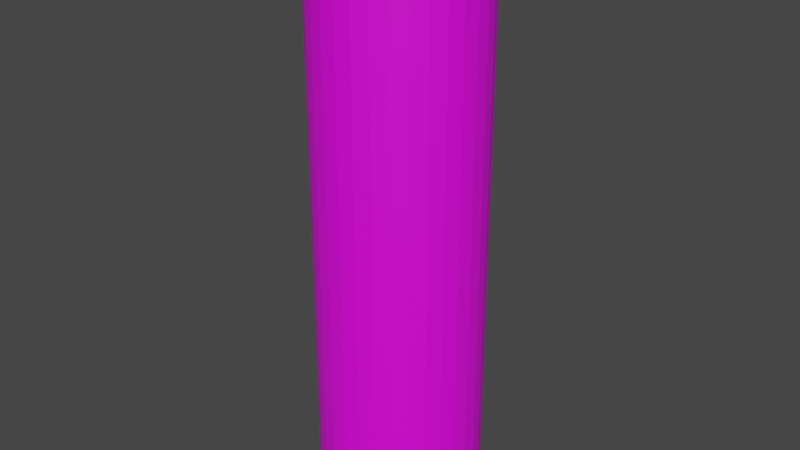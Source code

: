 # Source: item_battery.blend  (saved by Blender 3.4.6; exported with 4.5.12 LTS)
import bpy
from mathutils import Matrix  # noqa: F401  (used for matrix-valued properties, if any)

bpy.ops.wm.read_factory_settings(use_empty=True)
scene = bpy.context.scene
scene.name = 'Scene'

# ---- collections
col_collection = bpy.data.collections.new('Collection'); scene.collection.children.link(col_collection)

# ---- images (referenced by path relative to the original .blend; pixels are not part of the script)
import os
ASSET_DIR = os.environ.get("B2B_ASSET_DIR", "")  # directory of the original .blend (textures are referenced by path, not embedded)
HERE = os.path.dirname(os.path.abspath(__file__))  # packed textures are extracted next to this script under _unpacked/

def load_image(name, relpath, width, height, colorspace="sRGB"):
    """Load a texture the original file referenced (path relative to the .blend, or extracted next to this script)."""
    p = next((c for c in (os.path.join(HERE, relpath), os.path.join(ASSET_DIR, relpath)) if relpath and os.path.exists(c)), "")
    if p:
        img = bpy.data.images.load(p, check_existing=True)
        img.name = name
    else:  # same state as the original file: an image datablock whose file is absent (Cycles renders it pink)
        img = bpy.data.images.new(name, width, height)
        img.source = "FILE"
        img.filepath = "//" + (relpath or name)
    img.colorspace_settings.name = colorspace
    return img
img_base = load_image('Base', 'battery_base.png', 1024, 1024, 'sRGB')

# ---- materials (node trees are filled in below, after node groups)
mat_material = bpy.data.materials.new('Material')
mat_material.use_transparent_shadow = False

# ---- material node trees
mat_material.use_nodes = True; mat_material.node_tree.nodes.clear()
_N = mat_material.node_tree.nodes; _L = mat_material.node_tree.links
n0 = _N.new('ShaderNodeBsdfPrincipled'); n0.name = 'Principled BSDF'; n0.location = (10, 300)
n0.distribution = 'GGX'
n0.subsurface_method = 'RANDOM_WALK_SKIN'
n0.inputs[3].default_value = 1.45
n0.inputs[27].default_value = (0.0, 0.0, 0.0, 1.0)
n0.inputs[28].default_value = 1.0
n1 = _N.new('ShaderNodeOutputMaterial'); n1.name = 'Material Output'; n1.location = (300, 300)
n2 = _N.new('ShaderNodeTexImage'); n2.name = 'Image Texture'; n2.location = (-280, 275)
n2.image = img_base
_L.new(n0.outputs[0], n1.inputs[0])
_L.new(n2.outputs[0], n0.inputs[0])
n1.is_active_output = True

# ---- world
world_world = bpy.data.worlds.new('World'); scene.world = world_world
world_world.use_nodes = True; world_world.node_tree.nodes.clear()
_N = world_world.node_tree.nodes; _L = world_world.node_tree.links
n0 = _N.new('ShaderNodeOutputWorld'); n0.name = 'World Output'; n0.location = (300, 300)
n1 = _N.new('ShaderNodeBackground'); n1.name = 'Background'; n1.location = (10, 300)
n1.inputs[0].default_value = (0.05088, 0.05088, 0.05088, 1.0)
_L.new(n1.outputs[0], n0.inputs[0])
n0.is_active_output = True
world_world.color = (0.05088, 0.05088, 0.05088)
world_world.use_sun_shadow = False
world_world.sun_shadow_jitter_overblur = 0.0

# ---- meshes
me_cylinder_001 = bpy.data.meshes.new('Cylinder.001')
me_cylinder_001.from_pydata([(0.0, 1.0, -1.0), (0.0, 1.0, 5.839), (0.1951, 0.9808, -1.0), (0.1951, 0.9808, 5.839), (0.3827, 0.9239, -1.0), (0.3827, 0.9239, 5.839), (0.5556, 0.8315, -1.0), (0.5556, 0.8315, 5.839), (0.7071, 0.7071, -1.0), (0.7071, 0.7071, 5.839), (0.8315, 0.5556, -1.0), (0.8315, 0.5556, 5.839), (0.9239, 0.3827, -1.0), (0.9239, 0.3827, 5.839), (0.9808, 0.1951, -1.0), (0.9808, 0.1951, 5.839), (1.0, 0.0, -1.0), (1.0, 0.0, 5.839), (0.9808, -0.1951, -1.0), (0.9808, -0.1951, 5.839), (0.9239, -0.3827, -1.0), (0.9239, -0.3827, 5.839), (0.8315, -0.5556, -1.0), (0.8315, -0.5556, 5.839), (0.7071, -0.7071, -1.0), (0.7071, -0.7071, 5.839), (0.5556, -0.8315, -1.0), (0.5556, -0.8315, 5.839), (0.3827, -0.9239, -1.0), (0.3827, -0.9239, 5.839), (0.1951, -0.9808, -1.0), (0.1951, -0.9808, 5.839), (0.0, -1.0, -1.0), (0.0, -1.0, 5.839), (-0.1951, -0.9808, -1.0), (-0.1951, -0.9808, 5.839), (-0.3827, -0.9239, -1.0), (-0.3827, -0.9239, 5.839), (-0.5556, -0.8315, -1.0), (-0.5556, -0.8315, 5.839), (-0.7071, -0.7071, -1.0), (-0.7071, -0.7071, 5.839), (-0.8315, -0.5556, -1.0), (-0.8315, -0.5556, 5.839), (-0.9239, -0.3827, -1.0), (-0.9239, -0.3827, 5.839), (-0.9808, -0.1951, -1.0), (-0.9808, -0.1951, 5.839), (-1.0, 0.0, -1.0), (-1.0, 0.0, 5.839), (-0.9808, 0.1951, -1.0), (-0.9808, 0.1951, 5.839), (-0.9239, 0.3827, -1.0), (-0.9239, 0.3827, 5.839), (-0.8315, 0.5556, -1.0), (-0.8315, 0.5556, 5.839), (-0.7071, 0.7071, -1.0), (-0.7071, 0.7071, 5.839), (-0.5556, 0.8315, -1.0), (-0.5556, 0.8315, 5.839), (-0.3827, 0.9239, -1.0), (-0.3827, 0.9239, 5.839), (-0.1951, 0.9808, -1.0), (-0.1951, 0.9808, 5.839), (0.1848, 0.9289, 5.877), (-8.944e-10, 0.9471, 5.877), (0.3624, 0.875, 5.877), (0.5262, 0.7875, 5.877), (0.6697, 0.6697, 5.877), (0.7875, 0.5262, 5.877), (0.875, 0.3624, 5.877), (0.9289, 0.1848, 5.877), (0.9471, 1.626e-10, 5.877), (0.9289, -0.1848, 5.877), (0.875, -0.3624, 5.877), (0.7875, -0.5262, 5.877), (0.6697, -0.6697, 5.877), (0.5262, -0.7875, 5.877), (0.3624, -0.875, 5.877), (0.1848, -0.9289, 5.877), (-8.944e-10, -0.9471, 5.877), (-0.1848, -0.9289, 5.877), (-0.3624, -0.875, 5.877), (-0.5262, -0.7875, 5.877), (-0.6697, -0.6697, 5.877), (-0.7875, -0.5262, 5.877), (-0.875, -0.3624, 5.877), (-0.9289, -0.1848, 5.877), (-0.9471, 1.626e-10, 5.877), (-0.9289, 0.1848, 5.877), (-0.875, 0.3624, 5.877), (-0.7875, 0.5262, 5.877), (-0.6697, 0.6697, 5.877), (-0.5262, 0.7875, 5.877), (-0.3624, 0.875, 5.877), (-0.1848, 0.9289, 5.877), (0.0, 2.093, -9.156), (0.0, 2.093, 5.492), (0.4082, 2.052, -9.156), (0.4082, 2.052, 5.492), (0.8008, 1.933, -9.156), (0.8008, 1.933, 5.492), (1.163, 1.74, -9.156), (1.163, 1.74, 5.492), (1.48, 1.48, -9.156), (1.48, 1.48, 5.492), (1.74, 1.163, -9.156), (1.74, 1.163, 5.492), (1.933, 0.8008, -9.156), (1.933, 0.8008, 5.492), (2.052, 0.4082, -9.156), (2.052, 0.4082, 5.492), (2.093, 0.0, -9.156), (2.093, 0.0, 5.492), (2.052, -0.4082, -9.156), (2.052, -0.4082, 5.492), (1.933, -0.8008, -9.156), (1.933, -0.8008, 5.492), (1.74, -1.163, -9.156), (1.74, -1.163, 5.492), (1.48, -1.48, -9.156), (1.48, -1.48, 5.492), (1.163, -1.74, -9.156), (1.163, -1.74, 5.492), (0.8008, -1.933, -9.156), (0.8008, -1.933, 5.492), (0.4082, -2.052, -9.156), (0.4082, -2.052, 5.492), (0.0, -2.093, -9.156), (0.0, -2.093, 5.492), (-0.4082, -2.052, -9.156), (-0.4082, -2.052, 5.492), (-0.8008, -1.933, -9.156), (-0.8008, -1.933, 5.492), (-1.163, -1.74, -9.156), (-1.163, -1.74, 5.492), (-1.48, -1.48, -9.156), (-1.48, -1.48, 5.492), (-1.74, -1.163, -9.156), (-1.74, -1.163, 5.492), (-1.933, -0.8008, -9.156), (-1.933, -0.8008, 5.492), (-2.052, -0.4082, -9.156), (-2.052, -0.4082, 5.492), (-2.093, 0.0, -9.156), (-2.093, 0.0, 5.492), (-2.052, 0.4082, -9.156), (-2.052, 0.4082, 5.492), (-1.933, 0.8008, -9.156), (-1.933, 0.8008, 5.492), (-1.74, 1.163, -9.156), (-1.74, 1.163, 5.492), (-1.48, 1.48, -9.156), (-1.48, 1.48, 5.492), (-1.163, 1.74, -9.156), (-1.163, 1.74, 5.492), (-0.8008, 1.933, -9.156), (-0.8008, 1.933, 5.492), (-0.4082, 2.052, -9.156), (-0.4082, 2.052, 5.492), (4.477e-09, 1.723, -9.156), (0.3361, 1.69, -9.156), (0.6593, 1.592, -9.156), (0.9571, 1.432, -9.156), (1.218, 1.218, -9.156), (1.432, 0.9571, -9.156), (1.592, 0.6593, -9.156), (1.69, 0.3361, -9.156), (1.723, 5.51e-09, -9.156), (1.69, -0.3361, -9.156), (1.592, -0.6593, -9.156), (1.432, -0.9571, -9.156), (1.218, -1.218, -9.156), (0.9571, -1.432, -9.156), (0.6593, -1.592, -9.156), (0.3361, -1.69, -9.156), (4.477e-09, -1.723, -9.156), (-0.3361, -1.69, -9.156), (-0.6593, -1.592, -9.156), (-0.9571, -1.432, -9.156), (-1.218, -1.218, -9.156), (-1.432, -0.9571, -9.156), (-1.592, -0.6593, -9.156), (-1.69, -0.3361, -9.156), (-1.723, 5.51e-09, -9.156), (-1.69, 0.3361, -9.156), (-1.592, 0.6593, -9.156), (-1.432, 0.9571, -9.156), (-1.218, 1.218, -9.156), (-0.9571, 1.432, -9.156), (-0.6593, 1.592, -9.156), (-0.3361, 1.69, -9.156), (1.253e-08, 1.409, -9.057), (0.2749, 1.382, -9.057), (0.5393, 1.302, -9.057), (0.7829, 1.172, -9.057), (0.9965, 0.9965, -9.057), (1.172, 0.7829, -9.057), (1.302, 0.5393, -9.057), (1.382, 0.2749, -9.057), (1.409, 9.473e-09, -9.057), (1.382, -0.2749, -9.057), (1.302, -0.5393, -9.057), (1.172, -0.7829, -9.057), (0.9965, -0.9965, -9.057), (0.7829, -1.172, -9.057), (0.5393, -1.302, -9.057), (0.2749, -1.382, -9.057), (1.253e-08, -1.409, -9.057), (-0.2749, -1.382, -9.057), (-0.5393, -1.302, -9.057), (-0.7829, -1.172, -9.057), (-0.9965, -0.9965, -9.057), (-1.172, -0.7829, -9.057), (-1.302, -0.5393, -9.057), (-1.382, -0.2749, -9.057), (-1.409, 9.473e-09, -9.057), (-1.382, 0.2749, -9.057), (-1.302, 0.5393, -9.057), (-1.172, 0.7829, -9.057), (-0.9965, 0.9965, -9.057), (-0.7829, 1.172, -9.057), (-0.5393, 1.302, -9.057), (-0.2749, 1.382, -9.057), (1.138e-08, 1.269, -9.189), (0.2476, 1.245, -9.189), (0.4856, 1.172, -9.189), (0.705, 1.055, -9.189), (0.8973, 0.8973, -9.189), (1.055, 0.705, -9.189), (1.172, 0.4856, -9.189), (1.245, 0.2476, -9.189), (1.269, 8.142e-09, -9.189), (1.245, -0.2476, -9.189), (1.172, -0.4856, -9.189), (1.055, -0.705, -9.189), (0.8973, -0.8973, -9.189), (0.705, -1.055, -9.189), (0.4856, -1.172, -9.189), (0.2476, -1.245, -9.189), (1.138e-08, -1.269, -9.189), (-0.2476, -1.245, -9.189), (-0.4856, -1.172, -9.189), (-0.705, -1.055, -9.189), (-0.8973, -0.8973, -9.189), (-1.055, -0.705, -9.189), (-1.172, -0.4856, -9.189), (-1.245, -0.2476, -9.189), (-1.269, 8.142e-09, -9.189), (-1.245, 0.2476, -9.189), (-1.172, 0.4856, -9.189), (-1.055, 0.705, -9.189), (-0.8973, 0.8973, -9.189), (-0.705, 1.055, -9.189), (-0.4856, 1.172, -9.189), (-0.2476, 1.245, -9.189), (1.146e-08, 0.9598, -9.189), (0.1873, 0.9414, -9.189), (0.3673, 0.8868, -9.189), (0.5332, 0.7981, -9.189), (0.6787, 0.6787, -9.189), (0.7981, 0.5332, -9.189), (0.8868, 0.3673, -9.189), (0.9414, 0.1873, -9.189), (0.9598, 5.209e-09, -9.189), (0.9414, -0.1873, -9.189), (0.8868, -0.3673, -9.189), (0.7981, -0.5332, -9.189), (0.6787, -0.6787, -9.189), (0.5332, -0.7981, -9.189), (0.3673, -0.8868, -9.189), (0.1873, -0.9414, -9.189), (1.146e-08, -0.9598, -9.189), (-0.1873, -0.9414, -9.189), (-0.3673, -0.8868, -9.189), (-0.5332, -0.7981, -9.189), (-0.6787, -0.6787, -9.189), (-0.7981, -0.5332, -9.189), (-0.8868, -0.3673, -9.189), (-0.9414, -0.1873, -9.189), (-0.9598, 5.209e-09, -9.189), (-0.9414, 0.1873, -9.189), (-0.8868, 0.3673, -9.189), (-0.7981, 0.5332, -9.189), (-0.6787, 0.6787, -9.189), (-0.5332, 0.7981, -9.189), (-0.3673, 0.8868, -9.189), (-0.1873, 0.9414, -9.189), (4.025e-09, 0.8525, -9.055), (0.1663, 0.8362, -9.055), (0.3263, 0.7876, -9.055), (0.4736, 0.7089, -9.055), (0.6028, 0.6028, -9.055), (0.7089, 0.4736, -9.055), (0.7876, 0.3263, -9.055), (0.8362, 0.1663, -9.055), (0.8525, 5.28e-09, -9.055), (0.8362, -0.1663, -9.055), (0.7876, -0.3263, -9.055), (0.7089, -0.4736, -9.055), (0.6028, -0.6028, -9.055), (0.4736, -0.7089, -9.055), (0.3263, -0.7876, -9.055), (0.1663, -0.8362, -9.055), (4.025e-09, -0.8525, -9.055), (-0.1663, -0.8362, -9.055), (-0.3263, -0.7876, -9.055), (-0.4736, -0.7089, -9.055), (-0.6028, -0.6028, -9.055), (-0.7089, -0.4736, -9.055), (-0.7876, -0.3263, -9.055), (-0.8362, -0.1663, -9.055), (-0.8525, 5.28e-09, -9.055), (-0.8362, 0.1663, -9.055), (-0.7876, 0.3263, -9.055), (-0.7089, 0.4736, -9.055), (-0.6028, 0.6028, -9.055), (-0.4736, 0.7089, -9.055), (-0.3263, 0.7876, -9.055), (-0.1663, 0.8362, -9.055), (0.0, 2.093, 2.159), (0.4082, 2.052, 2.159), (0.8008, 1.933, 2.159), (1.163, 1.74, 2.159), (1.48, 1.48, 2.159), (1.74, 1.163, 2.159), (1.933, 0.8008, 2.159), (2.052, 0.4082, 2.159), (2.093, 0.0, 2.159), (2.052, -0.4082, 2.159), (1.933, -0.8008, 2.159), (1.74, -1.163, 2.159), (1.48, -1.48, 2.159), (1.163, -1.74, 2.159), (0.8008, -1.933, 2.159), (0.4082, -2.052, 2.159), (0.0, -2.093, 2.159), (-0.4082, -2.052, 2.159), (-0.8008, -1.933, 2.159), (-1.163, -1.74, 2.159), (-1.48, -1.48, 2.159), (-1.74, -1.163, 2.159), (-1.933, -0.8008, 2.159), (-2.052, -0.4082, 2.159), (-2.093, 0.0, 2.159), (-2.052, 0.4082, 2.159), (-1.933, 0.8008, 2.159), (-1.74, 1.163, 2.159), (-1.48, 1.48, 2.159), (-1.163, 1.74, 2.159), (-0.8008, 1.933, 2.159), (-0.4082, 2.052, 2.159), (0.4082, 2.052, 2.096), (0.8008, 1.933, 2.096), (1.163, 1.74, 2.096), (1.48, 1.48, 2.096), (1.74, 1.163, 2.096), (1.933, 0.8008, 2.096), (2.052, 0.4082, 2.096), (2.093, 0.0, 2.096), (2.052, -0.4082, 2.096), (1.933, -0.8008, 2.096), (1.74, -1.163, 2.096), (1.48, -1.48, 2.096), (1.163, -1.74, 2.096), (0.8008, -1.933, 2.096), (0.4082, -2.052, 2.096), (0.0, -2.093, 2.096), (-0.4082, -2.052, 2.096), (-0.8008, -1.933, 2.096), (-1.163, -1.74, 2.096), (-1.48, -1.48, 2.096), (-1.74, -1.163, 2.096), (-1.933, -0.8008, 2.096), (-2.052, -0.4082, 2.096), (-2.093, 0.0, 2.096), (-2.052, 0.4082, 2.096), (-1.933, 0.8008, 2.096), (-1.74, 1.163, 2.096), (-1.48, 1.48, 2.096), (-1.163, 1.74, 2.096), (-0.8008, 1.933, 2.096), (-0.4082, 2.052, 2.096), (0.0, 2.093, 2.096)], [], [(0, 1, 3, 2), (2, 3, 5, 4), (4, 5, 7, 6), (6, 7, 9, 8), (8, 9, 11, 10), (10, 11, 13, 12), (12, 13, 15, 14), (14, 15, 17, 16), (16, 17, 19, 18), (18, 19, 21, 20), (20, 21, 23, 22), (22, 23, 25, 24), (24, 25, 27, 26), (26, 27, 29, 28), (28, 29, 31, 30), (30, 31, 33, 32), (32, 33, 35, 34), (34, 35, 37, 36), (36, 37, 39, 38), (38, 39, 41, 40), (40, 41, 43, 42), (42, 43, 45, 44), (44, 45, 47, 46), (46, 47, 49, 48), (48, 49, 51, 50), (50, 51, 53, 52), (52, 53, 55, 54), (54, 55, 57, 56), (56, 57, 59, 58), (58, 59, 61, 60), (9, 7, 67, 68), (60, 61, 63, 62), (62, 63, 1, 0), (0, 2, 4, 6, 8, 10, 12, 14, 16, 18, 20, 22, 24, 26, 28, 30, 32, 34, 36, 38, 40, 42, 44, 46, 48, 50, 52, 54, 56, 58, 60, 62), (64, 65, 95, 94, 93, 92, 91, 90, 89, 88, 87, 86, 85, 84, 83, 82, 81, 80, 79, 78, 77, 76, 75, 74, 73, 72, 71, 70, 69, 68, 67, 66), (27, 25, 76, 77), (45, 43, 85, 86), (63, 61, 94, 95), (19, 17, 72, 73), (37, 35, 81, 82), (55, 53, 90, 91), (11, 9, 68, 69), (29, 27, 77, 78), (47, 45, 86, 87), (3, 1, 65, 64), (1, 63, 95, 65), (21, 19, 73, 74), (39, 37, 82, 83), (57, 55, 91, 92), (13, 11, 69, 70), (31, 29, 78, 79), (49, 47, 87, 88), (5, 3, 64, 66), (23, 21, 74, 75), (41, 39, 83, 84), (59, 57, 92, 93), (15, 13, 70, 71), (33, 31, 79, 80), (51, 49, 88, 89), (7, 5, 66, 67), (25, 23, 75, 76), (43, 41, 84, 85), (61, 59, 93, 94), (17, 15, 71, 72), (35, 33, 80, 81), (53, 51, 89, 90), (320, 97, 99, 321), (321, 99, 101, 322), (322, 101, 103, 323), (323, 103, 105, 324), (324, 105, 107, 325), (325, 107, 109, 326), (326, 109, 111, 327), (327, 111, 113, 328), (328, 113, 115, 329), (329, 115, 117, 330), (330, 117, 119, 331), (331, 119, 121, 332), (332, 121, 123, 333), (333, 123, 125, 334), (334, 125, 127, 335), (335, 127, 129, 336), (336, 129, 131, 337), (337, 131, 133, 338), (338, 133, 135, 339), (339, 135, 137, 340), (340, 137, 139, 341), (341, 139, 141, 342), (342, 141, 143, 343), (343, 143, 145, 344), (344, 145, 147, 345), (345, 147, 149, 346), (346, 149, 151, 347), (347, 151, 153, 348), (348, 153, 155, 349), (349, 155, 157, 350), (99, 97, 159, 157, 155, 153, 151, 149, 147, 145, 143, 141, 139, 137, 135, 133, 131, 129, 127, 125, 123, 121, 119, 117, 115, 113, 111, 109, 107, 105, 103, 101), (350, 157, 159, 351), (351, 159, 97, 320), (100, 102, 163, 162), (191, 160, 192, 223), (118, 120, 172, 171), (136, 138, 181, 180), (154, 156, 190, 189), (110, 112, 168, 167), (128, 130, 177, 176), (146, 148, 186, 185), (102, 104, 164, 163), (120, 122, 173, 172), (138, 140, 182, 181), (156, 158, 191, 190), (112, 114, 169, 168), (130, 132, 178, 177), (148, 150, 187, 186), (104, 106, 165, 164), (122, 124, 174, 173), (140, 142, 183, 182), (96, 98, 161, 160), (158, 96, 160, 191), (114, 116, 170, 169), (132, 134, 179, 178), (150, 152, 188, 187), (106, 108, 166, 165), (124, 126, 175, 174), (142, 144, 184, 183), (98, 100, 162, 161), (116, 118, 171, 170), (134, 136, 180, 179), (152, 154, 189, 188), (108, 110, 167, 166), (126, 128, 176, 175), (144, 146, 185, 184), (211, 212, 244, 243), (178, 179, 211, 210), (165, 166, 198, 197), (179, 180, 212, 211), (166, 167, 199, 198), (180, 181, 213, 212), (167, 168, 200, 199), (181, 182, 214, 213), (168, 169, 201, 200), (182, 183, 215, 214), (169, 170, 202, 201), (183, 184, 216, 215), (170, 171, 203, 202), (184, 185, 217, 216), (171, 172, 204, 203), (185, 186, 218, 217), (172, 173, 205, 204), (186, 187, 219, 218), (173, 174, 206, 205), (160, 161, 193, 192), (187, 188, 220, 219), (174, 175, 207, 206), (161, 162, 194, 193), (188, 189, 221, 220), (175, 176, 208, 207), (162, 163, 195, 194), (189, 190, 222, 221), (176, 177, 209, 208), (163, 164, 196, 195), (190, 191, 223, 222), (177, 178, 210, 209), (164, 165, 197, 196), (246, 247, 279, 278), (198, 199, 231, 230), (212, 213, 245, 244), (199, 200, 232, 231), (213, 214, 246, 245), (200, 201, 233, 232), (214, 215, 247, 246), (201, 202, 234, 233), (215, 216, 248, 247), (202, 203, 235, 234), (216, 217, 249, 248), (203, 204, 236, 235), (217, 218, 250, 249), (204, 205, 237, 236), (218, 219, 251, 250), (205, 206, 238, 237), (192, 193, 225, 224), (219, 220, 252, 251), (206, 207, 239, 238), (193, 194, 226, 225), (220, 221, 253, 252), (207, 208, 240, 239), (194, 195, 227, 226), (221, 222, 254, 253), (208, 209, 241, 240), (195, 196, 228, 227), (222, 223, 255, 254), (209, 210, 242, 241), (196, 197, 229, 228), (223, 192, 224, 255), (210, 211, 243, 242), (197, 198, 230, 229), (281, 282, 314, 313), (233, 234, 266, 265), (247, 248, 280, 279), (234, 235, 267, 266), (248, 249, 281, 280), (235, 236, 268, 267), (249, 250, 282, 281), (236, 237, 269, 268), (250, 251, 283, 282), (237, 238, 270, 269), (224, 225, 257, 256), (251, 252, 284, 283), (238, 239, 271, 270), (225, 226, 258, 257), (252, 253, 285, 284), (239, 240, 272, 271), (226, 227, 259, 258), (253, 254, 286, 285), (240, 241, 273, 272), (227, 228, 260, 259), (254, 255, 287, 286), (241, 242, 274, 273), (228, 229, 261, 260), (255, 224, 256, 287), (242, 243, 275, 274), (229, 230, 262, 261), (243, 244, 276, 275), (230, 231, 263, 262), (244, 245, 277, 276), (231, 232, 264, 263), (245, 246, 278, 277), (232, 233, 265, 264), (288, 289, 290, 291, 292, 293, 294, 295, 296, 297, 298, 299, 300, 301, 302, 303, 304, 305, 306, 307, 308, 309, 310, 311, 312, 313, 314, 315, 316, 317, 318, 319), (268, 269, 301, 300), (282, 283, 315, 314), (269, 270, 302, 301), (256, 257, 289, 288), (283, 284, 316, 315), (270, 271, 303, 302), (257, 258, 290, 289), (284, 285, 317, 316), (271, 272, 304, 303), (258, 259, 291, 290), (285, 286, 318, 317), (272, 273, 305, 304), (259, 260, 292, 291), (286, 287, 319, 318), (273, 274, 306, 305), (260, 261, 293, 292), (287, 256, 288, 319), (274, 275, 307, 306), (261, 262, 294, 293), (275, 276, 308, 307), (262, 263, 295, 294), (276, 277, 309, 308), (263, 264, 296, 295), (277, 278, 310, 309), (264, 265, 297, 296), (278, 279, 311, 310), (265, 266, 298, 297), (279, 280, 312, 311), (266, 267, 299, 298), (280, 281, 313, 312), (267, 268, 300, 299), (382, 351, 320, 383), (381, 350, 351, 382), (380, 349, 350, 381), (379, 348, 349, 380), (378, 347, 348, 379), (377, 346, 347, 378), (376, 345, 346, 377), (375, 344, 345, 376), (374, 343, 344, 375), (373, 342, 343, 374), (372, 341, 342, 373), (371, 340, 341, 372), (370, 339, 340, 371), (369, 338, 339, 370), (368, 337, 338, 369), (367, 336, 337, 368), (366, 335, 336, 367), (365, 334, 335, 366), (364, 333, 334, 365), (363, 332, 333, 364), (362, 331, 332, 363), (361, 330, 331, 362), (360, 329, 330, 361), (359, 328, 329, 360), (358, 327, 328, 359), (357, 326, 327, 358), (356, 325, 326, 357), (355, 324, 325, 356), (354, 323, 324, 355), (353, 322, 323, 354), (352, 321, 322, 353), (383, 320, 321, 352), (96, 383, 352, 98), (98, 352, 353, 100), (100, 353, 354, 102), (102, 354, 355, 104), (104, 355, 356, 106), (106, 356, 357, 108), (108, 357, 358, 110), (110, 358, 359, 112), (112, 359, 360, 114), (114, 360, 361, 116), (116, 361, 362, 118), (118, 362, 363, 120), (120, 363, 364, 122), (122, 364, 365, 124), (124, 365, 366, 126), (126, 366, 367, 128), (128, 367, 368, 130), (130, 368, 369, 132), (132, 369, 370, 134), (134, 370, 371, 136), (136, 371, 372, 138), (138, 372, 373, 140), (140, 373, 374, 142), (142, 374, 375, 144), (144, 375, 376, 146), (146, 376, 377, 148), (148, 377, 378, 150), (150, 378, 379, 152), (152, 379, 380, 154), (154, 380, 381, 156), (156, 381, 382, 158), (158, 382, 383, 96)])
_uv = me_cylinder_001.uv_layers.new(name='UVMap')
_uv.uv.foreach_set('vector', [0.803, 0.4735, 0.803, 0.8093, 0.7962, 0.8093, 0.7962, 0.4735, 0.7704, 0.4735, 0.7704, 0.8093, 0.7636, 0.8093, 0.7636, 0.4735, 0.7636, 0.4735, 0.7636, 0.8093, 0.7556, 0.8093, 0.7556, 0.4735, 0.7556, 0.4735, 0.7556, 0.8093, 0.7467, 0.8093, 0.7467, 0.4735, 0.7467, 0.4735, 0.7467, 0.8093, 0.7373, 0.8093, 0.7373, 0.4735, 0.7373, 0.4735, 0.7373, 0.8093, 0.7276, 0.8093, 0.7276, 0.4735, 0.7276, 0.4735, 0.7276, 0.8093, 0.7182, 0.8093, 0.7182, 0.4735, 0.7182, 0.4735, 0.7182, 0.8093, 0.7093, 0.8093, 0.7093, 0.4735, 0.7093, 0.4735, 0.7093, 0.8093, 0.7013, 0.8093, 0.7013, 0.4735, 0.7013, 0.4735, 0.7013, 0.8093, 0.6945, 0.8093, 0.6945, 0.4735, 0.9871, 0.0129, 0.9871, 0.3487, 0.9791, 0.3487, 0.9791, 0.0129, 0.9791, 0.0129, 0.9791, 0.3487, 0.9702, 0.3487, 0.9702, 0.0129, 0.9702, 0.0129, 0.9702, 0.3487, 0.9608, 0.3487, 0.9608, 0.0129, 0.9608, 0.0129, 0.9608, 0.3487, 0.9511, 0.3487, 0.9511, 0.0129, 0.9511, 0.0129, 0.9511, 0.3487, 0.9417, 0.3487, 0.9417, 0.0129, 0.9417, 0.0129, 0.9417, 0.3487, 0.9328, 0.3487, 0.9328, 0.0129, 0.9328, 0.0129, 0.9328, 0.3487, 0.9248, 0.3487, 0.9248, 0.0129, 0.9602, 0.4735, 0.9602, 0.8093, 0.9522, 0.8093, 0.9522, 0.4735, 0.9522, 0.4735, 0.9522, 0.8093, 0.9433, 0.8093, 0.9433, 0.4735, 0.9433, 0.4735, 0.9433, 0.8093, 0.9339, 0.8093, 0.9339, 0.4735, 0.9339, 0.4735, 0.9339, 0.8093, 0.9243, 0.8093, 0.9243, 0.4735, 0.9243, 0.4735, 0.9243, 0.8093, 0.9148, 0.8093, 0.9148, 0.4735, 0.9148, 0.4735, 0.9148, 0.8093, 0.9059, 0.8093, 0.9059, 0.4735, 0.9059, 0.4735, 0.9059, 0.8093, 0.8979, 0.8093, 0.8979, 0.4735, 0.8721, 0.4735, 0.8721, 0.8093, 0.8653, 0.8093, 0.8653, 0.4735, 0.8653, 0.4735, 0.8653, 0.8093, 0.8573, 0.8093, 0.8573, 0.4735, 0.8573, 0.4735, 0.8573, 0.8093, 0.8484, 0.8093, 0.8484, 0.4735, 0.8484, 0.4735, 0.8484, 0.8093, 0.839, 0.8093, 0.839, 0.4735, 0.839, 0.4735, 0.839, 0.8093, 0.8294, 0.8093, 0.8294, 0.4735, 0.8294, 0.4735, 0.8294, 0.8093, 0.8199, 0.8093, 0.8199, 0.4735, 0.02381, 0.8379, 0.01846, 0.8299, 0.02076, 0.8287, 0.02582, 0.8362, 0.8199, 0.4735, 0.8199, 0.8093, 0.811, 0.8093, 0.811, 0.4735, 0.811, 0.4735, 0.811, 0.8093, 0.803, 0.8093, 0.803, 0.4735, 0.1364, 0.8019, 0.1383, 0.7925, 0.142, 0.7836, 0.1473, 0.7756, 0.1541, 0.7688, 0.1621, 0.7634, 0.171, 0.7598, 0.1805, 0.7579, 0.1901, 0.7579, 0.1995, 0.7598, 0.2084, 0.7634, 0.2164, 0.7688, 0.2232, 0.7756, 0.2286, 0.7836, 0.2323, 0.7925, 0.2342, 0.8019, 0.2342, 0.8115, 0.2323, 0.821, 0.2286, 0.8299, 0.2232, 0.8379, 0.2164, 0.8447, 0.2084, 0.85, 0.1995, 0.8537, 0.1901, 0.8556, 0.1805, 0.8556, 0.171, 0.8537, 0.1621, 0.85, 0.1541, 0.8447, 0.1473, 0.8379, 0.142, 0.8299, 0.1383, 0.821, 0.1364, 0.8115, 0.01549, 0.8113, 0.01549, 0.8022, 0.01727, 0.7932, 0.02076, 0.7848, 0.02582, 0.7772, 0.03227, 0.7708, 0.03984, 0.7657, 0.04827, 0.7622, 0.05721, 0.7605, 0.06632, 0.7605, 0.07526, 0.7622, 0.08368, 0.7657, 0.09126, 0.7708, 0.09771, 0.7772, 0.1028, 0.7848, 0.1063, 0.7932, 0.108, 0.8022, 0.108, 0.8113, 0.1063, 0.8202, 0.1028, 0.8287, 0.09771, 0.8362, 0.09126, 0.8427, 0.08368, 0.8477, 0.07526, 0.8512, 0.06632, 0.853, 0.05721, 0.853, 0.04827, 0.8512, 0.03984, 0.8477, 0.03227, 0.8427, 0.02582, 0.8362, 0.02076, 0.8287, 0.01727, 0.8202, 0.09972, 0.8379, 0.09291, 0.8447, 0.09126, 0.8427, 0.09771, 0.8362, 0.08491, 0.7634, 0.09291, 0.7688, 0.09126, 0.7708, 0.08368, 0.7657, 0.01478, 0.7925, 0.01846, 0.7836, 0.02076, 0.7848, 0.01727, 0.7932, 0.06658, 0.8556, 0.05695, 0.8556, 0.05721, 0.853, 0.06632, 0.853, 0.1087, 0.7925, 0.1106, 0.8019, 0.108, 0.8022, 0.1063, 0.7932, 0.03862, 0.7634, 0.04751, 0.7598, 0.04827, 0.7622, 0.03984, 0.7657, 0.03062, 0.8447, 0.02381, 0.8379, 0.02582, 0.8362, 0.03227, 0.8427, 0.1051, 0.8299, 0.09972, 0.8379, 0.09771, 0.8362, 0.1028, 0.8287, 0.07602, 0.7598, 0.08491, 0.7634, 0.08368, 0.7657, 0.07526, 0.7622, 0.0129, 0.8115, 0.0129, 0.8019, 0.01549, 0.8022, 0.01549, 0.8113, 0.0129, 0.8019, 0.01478, 0.7925, 0.01727, 0.7932, 0.01549, 0.8022, 0.07602, 0.8537, 0.06658, 0.8556, 0.06632, 0.853, 0.07526, 0.8512, 0.1051, 0.7836, 0.1087, 0.7925, 0.1063, 0.7932, 0.1028, 0.7848, 0.03062, 0.7688, 0.03862, 0.7634, 0.03984, 0.7657, 0.03227, 0.7708, 0.03862, 0.85, 0.03062, 0.8447, 0.03227, 0.8427, 0.03984, 0.8477, 0.1087, 0.821, 0.1051, 0.8299, 0.1028, 0.8287, 0.1063, 0.8202, 0.06658, 0.7579, 0.07602, 0.7598, 0.07526, 0.7622, 0.06632, 0.7605, 0.01478, 0.821, 0.0129, 0.8115, 0.01549, 0.8113, 0.01727, 0.8202, 0.08491, 0.85, 0.07602, 0.8537, 0.07526, 0.8512, 0.08368, 0.8477, 0.09972, 0.7756, 0.1051, 0.7836, 0.1028, 0.7848, 0.09771, 0.7772, 0.02381, 0.7756, 0.03062, 0.7688, 0.03227, 0.7708, 0.02582, 0.7772, 0.04751, 0.8537, 0.03862, 0.85, 0.03984, 0.8477, 0.04827, 0.8512, 0.1106, 0.8115, 0.1087, 0.821, 0.1063, 0.8202, 0.108, 0.8113, 0.05695, 0.7579, 0.06658, 0.7579, 0.06632, 0.7605, 0.05721, 0.7605, 0.01846, 0.8299, 0.01478, 0.821, 0.01727, 0.8202, 0.02076, 0.8287, 0.09291, 0.8447, 0.08491, 0.85, 0.08368, 0.8477, 0.09126, 0.8427, 0.09291, 0.7688, 0.09972, 0.7756, 0.09771, 0.7772, 0.09126, 0.7708, 0.01846, 0.7836, 0.02381, 0.7756, 0.02582, 0.7772, 0.02076, 0.7848, 0.05695, 0.8556, 0.04751, 0.8537, 0.04827, 0.8512, 0.05721, 0.853, 0.1106, 0.8019, 0.1106, 0.8115, 0.108, 0.8113, 0.108, 0.8022, 0.04751, 0.7598, 0.05695, 0.7579, 0.05721, 0.7605, 0.04827, 0.7622, 0.2118, 0.5684, 0.2118, 0.7321, 0.1975, 0.7321, 0.1975, 0.5684, 0.1717, 0.5684, 0.1717, 0.7321, 0.1575, 0.7321, 0.1575, 0.5684, 0.1575, 0.5684, 0.1575, 0.7321, 0.1408, 0.7321, 0.1408, 0.5684, 0.1408, 0.5684, 0.1408, 0.7321, 0.1221, 0.7321, 0.1221, 0.5684, 0.1221, 0.5684, 0.1221, 0.7321, 0.1024, 0.7321, 0.1024, 0.5684, 0.1024, 0.5684, 0.1024, 0.7321, 0.08225, 0.7321, 0.08225, 0.5684, 0.08225, 0.5684, 0.08225, 0.7321, 0.0625, 0.7321, 0.0625, 0.5684, 0.0625, 0.5684, 0.0625, 0.7321, 0.04389, 0.7321, 0.04389, 0.5684, 0.04389, 0.5684, 0.04389, 0.7321, 0.02714, 0.7321, 0.02714, 0.5684, 0.02714, 0.5684, 0.02714, 0.7321, 0.0129, 0.7321, 0.0129, 0.5684, 0.6687, 0.5684, 0.6687, 0.7321, 0.652, 0.7321, 0.652, 0.5684, 0.652, 0.5684, 0.652, 0.7321, 0.6333, 0.7321, 0.6333, 0.5684, 0.6333, 0.5684, 0.6333, 0.7321, 0.6136, 0.7321, 0.6136, 0.5684, 0.6136, 0.5684, 0.6136, 0.7321, 0.5935, 0.7321, 0.5935, 0.5684, 0.5935, 0.5684, 0.5935, 0.7321, 0.5737, 0.7321, 0.5737, 0.5684, 0.5737, 0.5684, 0.5737, 0.7321, 0.5551, 0.7321, 0.5551, 0.5684, 0.5551, 0.5684, 0.5551, 0.7321, 0.5383, 0.7321, 0.5383, 0.5684, 0.5125, 0.5684, 0.5125, 0.7321, 0.4958, 0.7321, 0.4958, 0.5684, 0.4958, 0.5684, 0.4958, 0.7321, 0.4772, 0.7321, 0.4772, 0.5684, 0.4772, 0.5684, 0.4772, 0.7321, 0.4574, 0.7321, 0.4574, 0.5684, 0.4574, 0.5684, 0.4574, 0.7321, 0.4373, 0.7321, 0.4373, 0.5684, 0.4373, 0.5684, 0.4373, 0.7321, 0.4175, 0.7321, 0.4175, 0.5684, 0.4175, 0.5684, 0.4175, 0.7321, 0.3989, 0.7321, 0.3989, 0.5684, 0.3989, 0.5684, 0.3989, 0.7321, 0.3822, 0.7321, 0.3822, 0.5684, 0.3564, 0.5684, 0.3564, 0.7321, 0.3421, 0.7321, 0.3421, 0.5684, 0.3421, 0.5684, 0.3421, 0.7321, 0.3254, 0.7321, 0.3254, 0.5684, 0.3254, 0.5684, 0.3254, 0.7321, 0.3068, 0.7321, 0.3068, 0.5684, 0.3068, 0.5684, 0.3068, 0.7321, 0.287, 0.7321, 0.287, 0.5684, 0.287, 0.5684, 0.287, 0.7321, 0.2669, 0.7321, 0.2669, 0.5684, 0.2669, 0.5684, 0.2669, 0.7321, 0.2471, 0.7321, 0.2471, 0.5684, 0.6945, 0.1252, 0.6945, 0.1051, 0.6984, 0.08532, 0.7061, 0.06672, 0.7173, 0.04997, 0.7316, 0.03573, 0.7483, 0.02454, 0.7669, 0.01683, 0.7867, 0.0129, 0.8068, 0.0129, 0.8266, 0.01683, 0.8452, 0.02454, 0.8619, 0.03573, 0.8762, 0.04997, 0.8874, 0.06672, 0.8951, 0.08532, 0.899, 0.1051, 0.899, 0.1252, 0.8951, 0.145, 0.8874, 0.1636, 0.8762, 0.1803, 0.8619, 0.1946, 0.8452, 0.2058, 0.8266, 0.2135, 0.8068, 0.2174, 0.7867, 0.2174, 0.7669, 0.2135, 0.7483, 0.2058, 0.7316, 0.1946, 0.7173, 0.1803, 0.7061, 0.1636, 0.6984, 0.145, 0.2471, 0.5684, 0.2471, 0.7321, 0.2285, 0.7321, 0.2285, 0.5684, 0.2285, 0.5684, 0.2285, 0.7321, 0.2118, 0.7321, 0.2118, 0.5684, 0.7061, 0.297, 0.7173, 0.2803, 0.7314, 0.2918, 0.7222, 0.3056, 0.7126, 0.3537, 0.7126, 0.3372, 0.7279, 0.3387, 0.7279, 0.3522, 0.8619, 0.266, 0.8762, 0.2803, 0.8621, 0.2918, 0.8504, 0.2801, 0.8619, 0.4249, 0.8452, 0.436, 0.8366, 0.42, 0.8504, 0.4108, 0.7061, 0.3939, 0.6984, 0.3753, 0.7158, 0.37, 0.7222, 0.3853, 0.7867, 0.2432, 0.8068, 0.2432, 0.805, 0.2613, 0.7885, 0.2613, 0.899, 0.3555, 0.8951, 0.3753, 0.8777, 0.37, 0.8809, 0.3537, 0.7669, 0.4438, 0.7483, 0.436, 0.7569, 0.42, 0.7722, 0.4264, 0.7173, 0.2803, 0.7316, 0.266, 0.7431, 0.2801, 0.7314, 0.2918, 0.8762, 0.2803, 0.8874, 0.297, 0.8713, 0.3056, 0.8621, 0.2918, 0.8452, 0.436, 0.8266, 0.4438, 0.8213, 0.4264, 0.8366, 0.42, 0.6984, 0.3753, 0.6945, 0.3555, 0.7126, 0.3537, 0.7158, 0.37, 0.8068, 0.2432, 0.8266, 0.2471, 0.8213, 0.2645, 0.805, 0.2613, 0.8951, 0.3753, 0.8874, 0.3939, 0.8713, 0.3853, 0.8777, 0.37, 0.7483, 0.436, 0.7316, 0.4249, 0.7431, 0.4108, 0.7569, 0.42, 0.7316, 0.266, 0.7483, 0.2548, 0.7569, 0.2708, 0.7431, 0.2801, 0.8874, 0.297, 0.8951, 0.3156, 0.8777, 0.3209, 0.8713, 0.3056, 0.8266, 0.4438, 0.8068, 0.4477, 0.805, 0.4296, 0.8213, 0.4264, 0.6945, 0.3354, 0.6984, 0.3156, 0.7158, 0.3209, 0.7126, 0.3372, 0.6945, 0.3555, 0.6945, 0.3354, 0.7126, 0.3372, 0.7126, 0.3537, 0.8266, 0.2471, 0.8452, 0.2548, 0.8366, 0.2708, 0.8213, 0.2645, 0.8874, 0.3939, 0.8762, 0.4106, 0.8621, 0.3991, 0.8713, 0.3853, 0.7316, 0.4249, 0.7173, 0.4106, 0.7314, 0.3991, 0.7431, 0.4108, 0.7483, 0.2548, 0.7669, 0.2471, 0.7722, 0.2645, 0.7569, 0.2708, 0.8951, 0.3156, 0.899, 0.3354, 0.8809, 0.3372, 0.8777, 0.3209, 0.8068, 0.4477, 0.7867, 0.4477, 0.7885, 0.4296, 0.805, 0.4296, 0.6984, 0.3156, 0.7061, 0.297, 0.7222, 0.3056, 0.7158, 0.3209, 0.8452, 0.2548, 0.8619, 0.266, 0.8504, 0.2801, 0.8366, 0.2708, 0.8762, 0.4106, 0.8619, 0.4249, 0.8504, 0.4108, 0.8621, 0.3991, 0.7173, 0.4106, 0.7061, 0.3939, 0.7222, 0.3853, 0.7314, 0.3991, 0.7669, 0.2471, 0.7867, 0.2432, 0.7885, 0.2613, 0.7722, 0.2645, 0.899, 0.3354, 0.899, 0.3555, 0.8809, 0.3537, 0.8809, 0.3372, 0.7867, 0.4477, 0.7669, 0.4438, 0.7722, 0.4264, 0.7885, 0.4296, 0.8502, 0.3893, 0.8406, 0.3989, 0.8363, 0.3936, 0.8449, 0.385, 0.8713, 0.3853, 0.8621, 0.3991, 0.8502, 0.3893, 0.8578, 0.3781, 0.7569, 0.2708, 0.7722, 0.2645, 0.7767, 0.2792, 0.7641, 0.2844, 0.8621, 0.3991, 0.8504, 0.4108, 0.8406, 0.3989, 0.8502, 0.3893, 0.7722, 0.2645, 0.7885, 0.2613, 0.79, 0.2766, 0.7767, 0.2792, 0.8504, 0.4108, 0.8366, 0.42, 0.8294, 0.4065, 0.8406, 0.3989, 0.7885, 0.2613, 0.805, 0.2613, 0.8035, 0.2766, 0.79, 0.2766, 0.8366, 0.42, 0.8213, 0.4264, 0.8168, 0.4117, 0.8294, 0.4065, 0.805, 0.2613, 0.8213, 0.2645, 0.8168, 0.2792, 0.8035, 0.2766, 0.8213, 0.4264, 0.805, 0.4296, 0.8035, 0.4143, 0.8168, 0.4117, 0.8213, 0.2645, 0.8366, 0.2708, 0.8294, 0.2844, 0.8168, 0.2792, 0.805, 0.4296, 0.7885, 0.4296, 0.79, 0.4143, 0.8035, 0.4143, 0.8366, 0.2708, 0.8504, 0.2801, 0.8406, 0.292, 0.8294, 0.2844, 0.7885, 0.4296, 0.7722, 0.4264, 0.7767, 0.4117, 0.79, 0.4143, 0.8504, 0.2801, 0.8621, 0.2918, 0.8502, 0.3015, 0.8406, 0.292, 0.7722, 0.4264, 0.7569, 0.42, 0.7641, 0.4065, 0.7767, 0.4117, 0.8621, 0.2918, 0.8713, 0.3056, 0.8578, 0.3128, 0.8502, 0.3015, 0.7569, 0.42, 0.7431, 0.4108, 0.7529, 0.3989, 0.7641, 0.4065, 0.8713, 0.3056, 0.8777, 0.3209, 0.863, 0.3254, 0.8578, 0.3128, 0.7126, 0.3372, 0.7158, 0.3209, 0.7305, 0.3254, 0.7279, 0.3387, 0.7431, 0.4108, 0.7314, 0.3991, 0.7433, 0.3893, 0.7529, 0.3989, 0.8777, 0.3209, 0.8809, 0.3372, 0.8656, 0.3387, 0.863, 0.3254, 0.7158, 0.3209, 0.7222, 0.3056, 0.7357, 0.3128, 0.7305, 0.3254, 0.7314, 0.3991, 0.7222, 0.3853, 0.7357, 0.3781, 0.7433, 0.3893, 0.8809, 0.3372, 0.8809, 0.3537, 0.8656, 0.3522, 0.8656, 0.3387, 0.7222, 0.3056, 0.7314, 0.2918, 0.7433, 0.3015, 0.7357, 0.3128, 0.7222, 0.3853, 0.7158, 0.37, 0.7305, 0.3655, 0.7357, 0.3781, 0.8809, 0.3537, 0.8777, 0.37, 0.863, 0.3655, 0.8656, 0.3522, 0.7314, 0.2918, 0.7431, 0.2801, 0.7529, 0.292, 0.7433, 0.3015, 0.7158, 0.37, 0.7126, 0.3537, 0.7279, 0.3522, 0.7305, 0.3655, 0.8777, 0.37, 0.8713, 0.3853, 0.8578, 0.3781, 0.863, 0.3655, 0.7431, 0.2801, 0.7569, 0.2708, 0.7641, 0.2844, 0.7529, 0.292, 0.8148, 0.4051, 0.8029, 0.4074, 0.8014, 0.3923, 0.8104, 0.3905, 0.7767, 0.2792, 0.79, 0.2766, 0.7906, 0.2834, 0.7787, 0.2858, 0.8406, 0.3989, 0.8294, 0.4065, 0.8261, 0.4004, 0.8363, 0.3936, 0.79, 0.2766, 0.8035, 0.2766, 0.8029, 0.2834, 0.7906, 0.2834, 0.8294, 0.4065, 0.8168, 0.4117, 0.8148, 0.4051, 0.8261, 0.4004, 0.8035, 0.2766, 0.8168, 0.2792, 0.8148, 0.2858, 0.8029, 0.2834, 0.8168, 0.4117, 0.8035, 0.4143, 0.8029, 0.4074, 0.8148, 0.4051, 0.8168, 0.2792, 0.8294, 0.2844, 0.8261, 0.2905, 0.8148, 0.2858, 0.8035, 0.4143, 0.79, 0.4143, 0.7906, 0.4074, 0.8029, 0.4074, 0.8294, 0.2844, 0.8406, 0.292, 0.8363, 0.2973, 0.8261, 0.2905, 0.79, 0.4143, 0.7767, 0.4117, 0.7787, 0.4051, 0.7906, 0.4074, 0.8406, 0.292, 0.8502, 0.3015, 0.8449, 0.3059, 0.8363, 0.2973, 0.7767, 0.4117, 0.7641, 0.4065, 0.7674, 0.4004, 0.7787, 0.4051, 0.8502, 0.3015, 0.8578, 0.3128, 0.8517, 0.3161, 0.8449, 0.3059, 0.7641, 0.4065, 0.7529, 0.3989, 0.7572, 0.3936, 0.7674, 0.4004, 0.8578, 0.3128, 0.863, 0.3254, 0.8564, 0.3274, 0.8517, 0.3161, 0.7279, 0.3387, 0.7305, 0.3254, 0.7371, 0.3274, 0.7348, 0.3393, 0.7529, 0.3989, 0.7433, 0.3893, 0.7486, 0.385, 0.7572, 0.3936, 0.863, 0.3254, 0.8656, 0.3387, 0.8588, 0.3393, 0.8564, 0.3274, 0.7305, 0.3254, 0.7357, 0.3128, 0.7418, 0.3161, 0.7371, 0.3274, 0.7433, 0.3893, 0.7357, 0.3781, 0.7418, 0.3748, 0.7486, 0.385, 0.8656, 0.3387, 0.8656, 0.3522, 0.8588, 0.3515, 0.8588, 0.3393, 0.7357, 0.3128, 0.7433, 0.3015, 0.7486, 0.3059, 0.7418, 0.3161, 0.7357, 0.3781, 0.7305, 0.3655, 0.7371, 0.3635, 0.7418, 0.3748, 0.8656, 0.3522, 0.863, 0.3655, 0.8564, 0.3635, 0.8588, 0.3515, 0.7433, 0.3015, 0.7529, 0.292, 0.7572, 0.2973, 0.7486, 0.3059, 0.7305, 0.3655, 0.7279, 0.3522, 0.7348, 0.3515, 0.7371, 0.3635, 0.863, 0.3655, 0.8578, 0.3781, 0.8517, 0.3748, 0.8564, 0.3635, 0.7529, 0.292, 0.7641, 0.2844, 0.7674, 0.2905, 0.7572, 0.2973, 0.7279, 0.3522, 0.7279, 0.3387, 0.7348, 0.3393, 0.7348, 0.3515, 0.8578, 0.3781, 0.8502, 0.3893, 0.8449, 0.385, 0.8517, 0.3748, 0.7641, 0.2844, 0.7767, 0.2792, 0.7787, 0.2858, 0.7674, 0.2905, 0.7831, 0.3905, 0.7745, 0.387, 0.777, 0.3824, 0.7846, 0.3855, 0.8148, 0.2858, 0.8261, 0.2905, 0.819, 0.3039, 0.8104, 0.3003, 0.8029, 0.4074, 0.7906, 0.4074, 0.7921, 0.3923, 0.8014, 0.3923, 0.8261, 0.2905, 0.8363, 0.2973, 0.8266, 0.309, 0.819, 0.3039, 0.7906, 0.4074, 0.7787, 0.4051, 0.7831, 0.3905, 0.7921, 0.3923, 0.8363, 0.2973, 0.8449, 0.3059, 0.8332, 0.3155, 0.8266, 0.309, 0.7787, 0.4051, 0.7674, 0.4004, 0.7745, 0.387, 0.7831, 0.3905, 0.8449, 0.3059, 0.8517, 0.3161, 0.8383, 0.3232, 0.8332, 0.3155, 0.7674, 0.4004, 0.7572, 0.3936, 0.7669, 0.3819, 0.7745, 0.387, 0.8517, 0.3161, 0.8564, 0.3274, 0.8418, 0.3318, 0.8383, 0.3232, 0.7348, 0.3393, 0.7371, 0.3274, 0.7517, 0.3318, 0.7499, 0.3408, 0.7572, 0.3936, 0.7486, 0.385, 0.7603, 0.3753, 0.7669, 0.3819, 0.8564, 0.3274, 0.8588, 0.3393, 0.8436, 0.3408, 0.8418, 0.3318, 0.7371, 0.3274, 0.7418, 0.3161, 0.7552, 0.3232, 0.7517, 0.3318, 0.7486, 0.385, 0.7418, 0.3748, 0.7552, 0.3677, 0.7603, 0.3753, 0.8588, 0.3393, 0.8588, 0.3515, 0.8436, 0.3501, 0.8436, 0.3408, 0.7418, 0.3161, 0.7486, 0.3059, 0.7603, 0.3155, 0.7552, 0.3232, 0.7418, 0.3748, 0.7371, 0.3635, 0.7517, 0.3591, 0.7552, 0.3677, 0.8588, 0.3515, 0.8564, 0.3635, 0.8418, 0.3591, 0.8436, 0.3501, 0.7486, 0.3059, 0.7572, 0.2973, 0.7669, 0.309, 0.7603, 0.3155, 0.7371, 0.3635, 0.7348, 0.3515, 0.7499, 0.3501, 0.7517, 0.3591, 0.8564, 0.3635, 0.8517, 0.3748, 0.8383, 0.3677, 0.8418, 0.3591, 0.7572, 0.2973, 0.7674, 0.2905, 0.7745, 0.3039, 0.7669, 0.309, 0.7348, 0.3515, 0.7348, 0.3393, 0.7499, 0.3408, 0.7499, 0.3501, 0.8517, 0.3748, 0.8449, 0.385, 0.8332, 0.3753, 0.8383, 0.3677, 0.7674, 0.2905, 0.7787, 0.2858, 0.7831, 0.3003, 0.7745, 0.3039, 0.8449, 0.385, 0.8363, 0.3936, 0.8266, 0.3819, 0.8332, 0.3753, 0.7787, 0.2858, 0.7906, 0.2834, 0.7921, 0.2985, 0.7831, 0.3003, 0.8363, 0.3936, 0.8261, 0.4004, 0.819, 0.387, 0.8266, 0.3819, 0.7906, 0.2834, 0.8029, 0.2834, 0.8014, 0.2985, 0.7921, 0.2985, 0.8261, 0.4004, 0.8148, 0.4051, 0.8104, 0.3905, 0.819, 0.387, 0.8029, 0.2834, 0.8148, 0.2858, 0.8104, 0.3003, 0.8014, 0.2985, 0.7551, 0.3413, 0.7567, 0.3333, 0.7598, 0.3257, 0.7644, 0.3189, 0.7702, 0.3131, 0.777, 0.3085, 0.7846, 0.3054, 0.7926, 0.3038, 0.8009, 0.3038, 0.8089, 0.3054, 0.8165, 0.3085, 0.8233, 0.3131, 0.8291, 0.3189, 0.8337, 0.3257, 0.8368, 0.3333, 0.8384, 0.3413, 0.8384, 0.3495, 0.8368, 0.3576, 0.8337, 0.3652, 0.8291, 0.372, 0.8233, 0.3778, 0.8165, 0.3824, 0.8089, 0.3855, 0.8009, 0.3871, 0.7926, 0.3871, 0.7846, 0.3855, 0.777, 0.3824, 0.7702, 0.3778, 0.7644, 0.372, 0.7598, 0.3652, 0.7567, 0.3576, 0.7551, 0.3495, 0.26, 0.7924, 0.26, 0.7832, 0.2666, 0.7837, 0.2666, 0.7919, 0.3572, 0.8177, 0.3572, 0.81, 0.3638, 0.8075, 0.3638, 0.8143, 0.26, 0.7832, 0.26, 0.7741, 0.2666, 0.7756, 0.2666, 0.7837, 0.3572, 0.7656, 0.3572, 0.7579, 0.3638, 0.7612, 0.3638, 0.768, 0.3572, 0.81, 0.3572, 0.8015, 0.3638, 0.7999, 0.3638, 0.8075, 0.26, 0.7741, 0.26, 0.7656, 0.2666, 0.768, 0.2666, 0.7756, 0.2924, 0.8177, 0.2924, 0.81, 0.299, 0.8075, 0.299, 0.8143, 0.3572, 0.8015, 0.3572, 0.7924, 0.3638, 0.7919, 0.3638, 0.7999, 0.26, 0.7656, 0.26, 0.7579, 0.2666, 0.7612, 0.2666, 0.768, 0.2924, 0.81, 0.2924, 0.8015, 0.299, 0.7999, 0.299, 0.8075, 0.3572, 0.7924, 0.3572, 0.7832, 0.3638, 0.7837, 0.3638, 0.7919, 0.8436, 0.3501, 0.8418, 0.3591, 0.8368, 0.3576, 0.8384, 0.3495, 0.2924, 0.8015, 0.2924, 0.7924, 0.299, 0.7919, 0.299, 0.7999, 0.3572, 0.7832, 0.3572, 0.7741, 0.3638, 0.7756, 0.3638, 0.7837, 0.8418, 0.3591, 0.8383, 0.3677, 0.8337, 0.3652, 0.8368, 0.3576, 0.2924, 0.7924, 0.2924, 0.7832, 0.299, 0.7837, 0.299, 0.7919, 0.3572, 0.7741, 0.3572, 0.7656, 0.3638, 0.768, 0.3638, 0.7756, 0.3248, 0.8177, 0.3248, 0.81, 0.3314, 0.8075, 0.3314, 0.8143, 0.2924, 0.7832, 0.2924, 0.7741, 0.299, 0.7756, 0.299, 0.7837, 0.3248, 0.81, 0.3248, 0.8015, 0.3314, 0.7999, 0.3314, 0.8075, 0.2924, 0.7741, 0.2924, 0.7656, 0.299, 0.768, 0.299, 0.7756, 0.3248, 0.8015, 0.3248, 0.7924, 0.3314, 0.7919, 0.3314, 0.7999, 0.2924, 0.7656, 0.2924, 0.7579, 0.299, 0.7612, 0.299, 0.768, 0.3248, 0.7924, 0.3248, 0.7832, 0.3314, 0.7837, 0.3314, 0.7919, 0.8014, 0.2985, 0.8104, 0.3003, 0.8089, 0.3054, 0.8009, 0.3038, 0.3248, 0.7832, 0.3248, 0.7741, 0.3314, 0.7756, 0.3314, 0.7837, 0.26, 0.8177, 0.26, 0.81, 0.2666, 0.8075, 0.2666, 0.8143, 0.3248, 0.7741, 0.3248, 0.7656, 0.3314, 0.768, 0.3314, 0.7756, 0.26, 0.81, 0.26, 0.8015, 0.2666, 0.7999, 0.2666, 0.8075, 0.3248, 0.7656, 0.3248, 0.7579, 0.3314, 0.7612, 0.3314, 0.768, 0.26, 0.8015, 0.26, 0.7924, 0.2666, 0.7919, 0.2666, 0.7999, 0.2285, 0.5654, 0.2285, 0.5684, 0.2118, 0.5684, 0.2118, 0.5654, 0.2471, 0.5654, 0.2471, 0.5684, 0.2285, 0.5684, 0.2285, 0.5654, 0.2669, 0.5654, 0.2669, 0.5684, 0.2471, 0.5684, 0.2471, 0.5654, 0.287, 0.5654, 0.287, 0.5684, 0.2669, 0.5684, 0.2669, 0.5654, 0.3068, 0.5654, 0.3068, 0.5684, 0.287, 0.5684, 0.287, 0.5654, 0.3254, 0.5654, 0.3254, 0.5684, 0.3068, 0.5684, 0.3068, 0.5654, 0.3421, 0.5654, 0.3421, 0.5684, 0.3254, 0.5684, 0.3254, 0.5654, 0.3564, 0.5654, 0.3564, 0.5684, 0.3421, 0.5684, 0.3421, 0.5654, 0.3989, 0.5654, 0.3989, 0.5684, 0.3822, 0.5684, 0.3822, 0.5654, 0.4175, 0.5654, 0.4175, 0.5684, 0.3989, 0.5684, 0.3989, 0.5654, 0.4373, 0.5654, 0.4373, 0.5684, 0.4175, 0.5684, 0.4175, 0.5654, 0.4574, 0.5654, 0.4574, 0.5684, 0.4373, 0.5684, 0.4373, 0.5654, 0.4772, 0.5654, 0.4772, 0.5684, 0.4574, 0.5684, 0.4574, 0.5654, 0.4958, 0.5654, 0.4958, 0.5684, 0.4772, 0.5684, 0.4772, 0.5654, 0.5125, 0.5654, 0.5125, 0.5684, 0.4958, 0.5684, 0.4958, 0.5654, 0.5551, 0.5654, 0.5551, 0.5684, 0.5383, 0.5684, 0.5383, 0.5654, 0.5737, 0.5654, 0.5737, 0.5684, 0.5551, 0.5684, 0.5551, 0.5654, 0.5935, 0.5654, 0.5935, 0.5684, 0.5737, 0.5684, 0.5737, 0.5654, 0.6136, 0.5654, 0.6136, 0.5684, 0.5935, 0.5684, 0.5935, 0.5654, 0.6333, 0.5654, 0.6333, 0.5684, 0.6136, 0.5684, 0.6136, 0.5654, 0.652, 0.5654, 0.652, 0.5684, 0.6333, 0.5684, 0.6333, 0.5654, 0.6687, 0.5654, 0.6687, 0.5684, 0.652, 0.5684, 0.652, 0.5654, 0.02714, 0.5654, 0.02714, 0.5684, 0.0129, 0.5684, 0.0129, 0.5654, 0.04389, 0.5654, 0.04389, 0.5684, 0.02714, 0.5684, 0.02714, 0.5654, 0.0625, 0.5654, 0.0625, 0.5684, 0.04389, 0.5684, 0.04389, 0.5654, 0.08225, 0.5654, 0.08225, 0.5684, 0.0625, 0.5684, 0.0625, 0.5654, 0.1024, 0.5654, 0.1024, 0.5684, 0.08225, 0.5684, 0.08225, 0.5654, 0.1221, 0.5654, 0.1221, 0.5684, 0.1024, 0.5684, 0.1024, 0.5654, 0.1408, 0.5654, 0.1408, 0.5684, 0.1221, 0.5684, 0.1221, 0.5654, 0.1575, 0.5654, 0.1575, 0.5684, 0.1408, 0.5684, 0.1408, 0.5654, 0.1717, 0.5654, 0.1717, 0.5684, 0.1575, 0.5684, 0.1575, 0.5654, 0.2118, 0.5654, 0.2118, 0.5684, 0.1975, 0.5684, 0.1975, 0.5654, 0.2118, 0.0129, 0.2118, 0.5654, 0.1975, 0.5654, 0.1975, 0.0129, 0.1717, 0.0129, 0.1717, 0.5654, 0.1575, 0.5654, 0.1575, 0.0129, 0.1575, 0.0129, 0.1575, 0.5654, 0.1408, 0.5654, 0.1408, 0.0129, 0.1408, 0.0129, 0.1408, 0.5654, 0.1221, 0.5654, 0.1221, 0.0129, 0.1221, 0.0129, 0.1221, 0.5654, 0.1024, 0.5654, 0.1024, 0.0129, 0.1024, 0.0129, 0.1024, 0.5654, 0.08225, 0.5654, 0.08225, 0.0129, 0.08225, 0.0129, 0.08225, 0.5654, 0.0625, 0.5654, 0.0625, 0.0129, 0.0625, 0.0129, 0.0625, 0.5654, 0.04389, 0.5654, 0.04389, 0.0129, 0.04389, 0.0129, 0.04389, 0.5654, 0.02714, 0.5654, 0.02715, 0.0129, 0.02715, 0.0129, 0.02714, 0.5654, 0.0129, 0.5654, 0.0129, 0.0129, 0.6687, 0.0129, 0.6687, 0.5654, 0.652, 0.5654, 0.652, 0.0129, 0.652, 0.0129, 0.652, 0.5654, 0.6333, 0.5654, 0.6333, 0.0129, 0.6333, 0.0129, 0.6333, 0.5654, 0.6136, 0.5654, 0.6136, 0.0129, 0.6136, 0.0129, 0.6136, 0.5654, 0.5935, 0.5654, 0.5935, 0.0129, 0.5935, 0.0129, 0.5935, 0.5654, 0.5737, 0.5654, 0.5737, 0.0129, 0.5737, 0.0129, 0.5737, 0.5654, 0.5551, 0.5654, 0.5551, 0.0129, 0.5551, 0.0129, 0.5551, 0.5654, 0.5383, 0.5654, 0.5383, 0.0129, 0.5125, 0.0129, 0.5125, 0.5654, 0.4958, 0.5654, 0.4958, 0.0129, 0.4958, 0.0129, 0.4958, 0.5654, 0.4772, 0.5654, 0.4772, 0.0129, 0.4772, 0.0129, 0.4772, 0.5654, 0.4574, 0.5654, 0.4574, 0.0129, 0.4574, 0.0129, 0.4574, 0.5654, 0.4373, 0.5654, 0.4373, 0.0129, 0.4373, 0.0129, 0.4373, 0.5654, 0.4175, 0.5654, 0.4175, 0.0129, 0.4175, 0.0129, 0.4175, 0.5654, 0.3989, 0.5654, 0.3989, 0.0129, 0.3989, 0.0129, 0.3989, 0.5654, 0.3822, 0.5654, 0.3822, 0.0129, 0.3564, 0.0129, 0.3564, 0.5654, 0.3421, 0.5654, 0.3421, 0.0129, 0.3421, 0.0129, 0.3421, 0.5654, 0.3254, 0.5654, 0.3254, 0.0129, 0.3254, 0.0129, 0.3254, 0.5654, 0.3068, 0.5654, 0.3068, 0.0129, 0.3068, 0.0129, 0.3068, 0.5654, 0.287, 0.5654, 0.287, 0.0129, 0.287, 0.0129, 0.287, 0.5654, 0.2669, 0.5654, 0.2669, 0.0129, 0.2669, 0.0129, 0.2669, 0.5654, 0.2471, 0.5654, 0.2471, 0.0129, 0.2471, 0.0129, 0.2471, 0.5654, 0.2285, 0.5654, 0.2285, 0.0129, 0.2285, 0.0129, 0.2285, 0.5654, 0.2118, 0.5654, 0.2118, 0.0129])
_ca = me_cylinder_001.color_attributes.new('Col', 'BYTE_COLOR', 'CORNER')
_ca.data.foreach_set('color', [1.0, 1.0, 1.0, 1.0, 1.0, 1.0, 1.0, 1.0, 1.0, 1.0, 1.0, 1.0, 1.0, 1.0, 1.0, 1.0, 1.0, 1.0, 1.0, 1.0, 1.0, 1.0, 1.0, 1.0, 1.0, 1.0, 1.0, 1.0, 1.0, 1.0, 1.0, 1.0, 1.0, 1.0, 1.0, 1.0, 1.0, 1.0, 1.0, 1.0, 1.0, 1.0, 1.0, 1.0, 1.0, 1.0, 1.0, 1.0, 1.0, 1.0, 1.0, 1.0, 1.0, 1.0, 1.0, 1.0, 1.0, 1.0, 1.0, 1.0, 1.0, 1.0, 1.0, 1.0, 1.0, 1.0, 1.0, 1.0, 1.0, 1.0, 1.0, 1.0, 1.0, 1.0, 1.0, 1.0, 1.0, 1.0, 1.0, 1.0, 1.0, 1.0, 1.0, 1.0, 1.0, 1.0, 1.0, 1.0, 1.0, 1.0, 1.0, 1.0, 1.0, 1.0, 1.0, 1.0, 1.0, 1.0, 1.0, 1.0, 1.0, 1.0, 1.0, 1.0, 1.0, 1.0, 1.0, 1.0, 1.0, 1.0, 1.0, 1.0, 1.0, 1.0, 1.0, 1.0, 1.0, 1.0, 1.0, 1.0, 1.0, 1.0, 1.0, 1.0, 1.0, 1.0, 1.0, 1.0, 1.0, 1.0, 1.0, 1.0, 1.0, 1.0, 1.0, 1.0, 1.0, 1.0, 1.0, 1.0, 1.0, 1.0, 1.0, 1.0, 1.0, 1.0, 1.0, 1.0, 1.0, 1.0, 1.0, 1.0, 1.0, 1.0, 1.0, 1.0, 1.0, 1.0, 1.0, 1.0, 1.0, 1.0, 1.0, 1.0, 1.0, 1.0, 1.0, 1.0, 1.0, 1.0, 1.0, 1.0, 1.0, 1.0, 1.0, 1.0, 1.0, 1.0, 1.0, 1.0, 1.0, 1.0, 1.0, 1.0, 1.0, 1.0, 1.0, 1.0, 1.0, 1.0, 1.0, 1.0, 1.0, 1.0, 1.0, 1.0, 1.0, 1.0, 1.0, 1.0, 1.0, 1.0, 1.0, 1.0, 1.0, 1.0, 1.0, 1.0, 1.0, 1.0, 1.0, 1.0, 1.0, 1.0, 1.0, 1.0, 1.0, 1.0, 1.0, 1.0, 1.0, 1.0, 1.0, 1.0, 1.0, 1.0, 1.0, 1.0, 1.0, 1.0, 1.0, 1.0, 1.0, 1.0, 1.0, 1.0, 1.0, 1.0, 1.0, 1.0, 1.0, 1.0, 1.0, 1.0, 1.0, 1.0, 1.0, 1.0, 1.0, 1.0, 1.0, 1.0, 1.0, 1.0, 1.0, 1.0, 1.0, 1.0, 1.0, 1.0, 1.0, 1.0, 1.0, 1.0, 1.0, 1.0, 1.0, 1.0, 1.0, 1.0, 1.0, 1.0, 1.0, 1.0, 1.0, 1.0, 1.0, 1.0, 1.0, 1.0, 1.0, 1.0, 1.0, 1.0, 1.0, 1.0, 1.0, 1.0, 1.0, 1.0, 1.0, 1.0, 1.0, 1.0, 1.0, 1.0, 1.0, 1.0, 1.0, 1.0, 1.0, 1.0, 1.0, 1.0, 1.0, 1.0, 1.0, 1.0, 1.0, 1.0, 1.0, 1.0, 1.0, 1.0, 1.0, 1.0, 1.0, 1.0, 1.0, 1.0, 1.0, 1.0, 1.0, 1.0, 1.0, 1.0, 1.0, 1.0, 1.0, 1.0, 1.0, 1.0, 1.0, 1.0, 1.0, 1.0, 1.0, 1.0, 1.0, 1.0, 1.0, 1.0, 1.0, 1.0, 1.0, 1.0, 1.0, 1.0, 1.0, 1.0, 1.0, 1.0, 1.0, 1.0, 1.0, 1.0, 1.0, 1.0, 1.0, 1.0, 1.0, 1.0, 1.0, 1.0, 1.0, 1.0, 1.0, 1.0, 1.0, 1.0, 1.0, 1.0, 1.0, 1.0, 1.0, 1.0, 1.0, 1.0, 1.0, 1.0, 1.0, 1.0, 1.0, 1.0, 1.0, 1.0, 1.0, 1.0, 1.0, 1.0, 1.0, 1.0, 1.0, 1.0, 1.0, 1.0, 1.0, 1.0, 1.0, 1.0, 1.0, 1.0, 1.0, 1.0, 1.0, 1.0, 1.0, 1.0, 1.0, 1.0, 1.0, 1.0, 1.0, 1.0, 1.0, 1.0, 1.0, 1.0, 1.0, 1.0, 1.0, 1.0, 1.0, 1.0, 1.0, 1.0, 1.0, 1.0, 1.0, 1.0, 1.0, 1.0, 1.0, 1.0, 1.0, 1.0, 1.0, 1.0, 1.0, 1.0, 1.0, 1.0, 1.0, 1.0, 1.0, 1.0, 1.0, 1.0, 1.0, 1.0, 1.0, 1.0, 1.0, 1.0, 1.0, 1.0, 1.0, 1.0, 1.0, 1.0, 1.0, 1.0, 1.0, 1.0, 1.0, 1.0, 1.0, 1.0, 1.0, 1.0, 1.0, 1.0, 1.0, 1.0, 1.0, 1.0, 1.0, 1.0, 1.0, 1.0, 1.0, 1.0, 1.0, 1.0, 1.0, 1.0, 1.0, 1.0, 1.0, 1.0, 1.0, 1.0, 1.0, 1.0, 1.0, 1.0, 1.0, 1.0, 1.0, 1.0, 1.0, 1.0, 1.0, 1.0, 1.0, 1.0, 1.0, 1.0, 1.0, 1.0, 1.0, 1.0, 1.0, 1.0, 1.0, 1.0, 1.0, 1.0, 1.0, 1.0, 1.0, 1.0, 1.0, 1.0, 1.0, 1.0, 1.0, 1.0, 1.0, 1.0, 1.0, 1.0, 1.0, 1.0, 1.0, 1.0, 1.0, 1.0, 1.0, 1.0, 1.0, 1.0, 1.0, 1.0, 1.0, 1.0, 1.0, 1.0, 1.0, 1.0, 1.0, 1.0, 1.0, 1.0, 1.0, 1.0, 1.0, 1.0, 1.0, 1.0, 1.0, 1.0, 1.0, 1.0, 1.0, 1.0, 1.0, 1.0, 1.0, 1.0, 1.0, 1.0, 1.0, 1.0, 1.0, 1.0, 1.0, 1.0, 1.0, 1.0, 1.0, 1.0, 1.0, 1.0, 1.0, 1.0, 1.0, 1.0, 1.0, 1.0, 1.0, 1.0, 1.0, 1.0, 1.0, 1.0, 1.0, 1.0, 1.0, 1.0, 1.0, 1.0, 1.0, 1.0, 1.0, 1.0, 1.0, 1.0, 1.0, 1.0, 1.0, 1.0, 1.0, 1.0, 1.0, 1.0, 1.0, 1.0, 1.0, 1.0, 1.0, 1.0, 1.0, 1.0, 1.0, 1.0, 1.0, 1.0, 1.0, 1.0, 1.0, 1.0, 1.0, 1.0, 1.0, 1.0, 1.0, 1.0, 1.0, 1.0, 1.0, 1.0, 1.0, 1.0, 1.0, 1.0, 1.0, 1.0, 1.0, 1.0, 1.0, 1.0, 1.0, 1.0, 1.0, 1.0, 1.0, 1.0, 1.0, 1.0, 1.0, 1.0, 1.0, 1.0, 1.0, 1.0, 1.0, 1.0, 1.0, 1.0, 1.0, 1.0, 1.0, 1.0, 1.0, 1.0, 1.0, 1.0, 1.0, 1.0, 1.0, 1.0, 1.0, 1.0, 1.0, 1.0, 1.0, 1.0, 1.0, 1.0, 1.0, 1.0, 1.0, 1.0, 1.0, 1.0, 1.0, 1.0, 1.0, 1.0, 1.0, 1.0, 1.0, 1.0, 1.0, 1.0, 1.0, 1.0, 1.0, 1.0, 1.0, 1.0, 1.0, 1.0, 1.0, 1.0, 1.0, 1.0, 1.0, 1.0, 1.0, 1.0, 1.0, 1.0, 1.0, 1.0, 1.0, 1.0, 1.0, 1.0, 1.0, 1.0, 1.0, 1.0, 1.0, 1.0, 1.0, 1.0, 1.0, 1.0, 1.0, 1.0, 1.0, 1.0, 1.0, 1.0, 1.0, 1.0, 1.0, 1.0, 1.0, 1.0, 1.0, 1.0, 1.0, 1.0, 1.0, 1.0, 1.0, 1.0, 1.0, 1.0, 1.0, 1.0, 1.0, 1.0, 1.0, 1.0, 1.0, 1.0, 1.0, 1.0, 1.0, 1.0, 1.0, 1.0, 1.0, 1.0, 1.0, 1.0, 1.0, 1.0, 1.0, 1.0, 1.0, 1.0, 1.0, 1.0, 1.0, 1.0, 1.0, 1.0, 1.0, 1.0, 1.0, 1.0, 1.0, 1.0, 1.0, 1.0, 1.0, 1.0, 1.0, 1.0, 1.0, 1.0, 1.0, 1.0, 1.0, 1.0, 1.0, 1.0, 1.0, 1.0, 1.0, 1.0, 1.0, 1.0, 1.0, 1.0, 1.0, 1.0, 1.0, 1.0, 1.0, 1.0, 1.0, 1.0, 1.0, 1.0, 1.0, 1.0, 1.0, 1.0, 1.0, 1.0, 1.0, 1.0, 1.0, 1.0, 1.0, 1.0, 1.0, 1.0, 1.0, 1.0, 1.0, 1.0, 1.0, 1.0, 1.0, 1.0, 1.0, 1.0, 1.0, 1.0, 1.0, 1.0, 1.0, 1.0, 1.0, 1.0, 1.0, 1.0, 1.0, 1.0, 1.0, 1.0, 1.0, 1.0, 1.0, 1.0, 1.0, 1.0, 1.0, 1.0, 1.0, 1.0, 1.0, 1.0, 1.0, 1.0, 1.0, 1.0, 1.0, 1.0, 1.0, 1.0, 1.0, 1.0, 1.0, 1.0, 1.0, 1.0, 1.0, 1.0, 1.0, 1.0, 1.0, 1.0, 1.0, 1.0, 1.0, 1.0, 1.0, 1.0, 1.0, 1.0, 1.0, 1.0, 1.0, 1.0, 1.0, 1.0, 1.0, 1.0, 1.0, 1.0, 1.0, 1.0, 1.0, 1.0, 1.0, 1.0, 1.0, 1.0, 1.0, 1.0, 1.0, 1.0, 1.0, 1.0, 1.0, 1.0, 1.0, 1.0, 1.0, 1.0, 1.0, 1.0, 1.0, 1.0, 1.0, 1.0, 1.0, 1.0, 1.0, 1.0, 1.0, 1.0, 1.0, 1.0, 1.0, 1.0, 1.0, 1.0, 1.0, 1.0, 1.0, 1.0, 1.0, 1.0, 1.0, 1.0, 1.0, 1.0, 1.0, 1.0, 1.0, 1.0, 1.0, 1.0, 1.0, 1.0, 1.0, 1.0, 1.0, 1.0, 1.0, 1.0, 1.0, 1.0, 1.0, 1.0, 1.0, 1.0, 1.0, 1.0, 1.0, 1.0, 1.0, 1.0, 1.0, 1.0, 1.0, 1.0, 1.0, 1.0, 1.0, 1.0, 1.0, 1.0, 1.0, 1.0, 1.0, 1.0, 1.0, 1.0, 1.0, 1.0, 1.0, 1.0, 1.0, 1.0, 1.0, 1.0, 1.0, 1.0, 1.0, 1.0, 1.0, 1.0, 1.0, 1.0, 1.0, 1.0, 1.0, 1.0, 1.0, 1.0, 1.0, 1.0, 1.0, 1.0, 1.0, 1.0, 1.0, 1.0, 1.0, 1.0, 1.0, 1.0, 1.0, 1.0, 1.0, 1.0, 1.0, 1.0, 1.0, 1.0, 1.0, 1.0, 1.0, 1.0, 1.0, 1.0, 1.0, 1.0, 1.0, 1.0, 1.0, 1.0, 1.0, 1.0, 1.0, 1.0, 1.0, 1.0, 1.0, 1.0, 1.0, 1.0, 1.0, 1.0, 1.0, 1.0, 1.0, 1.0, 1.0, 1.0, 1.0, 1.0, 1.0, 1.0, 1.0, 1.0, 1.0, 1.0, 1.0, 1.0, 1.0, 1.0, 1.0, 1.0, 1.0, 1.0, 1.0, 1.0, 1.0, 1.0, 1.0, 1.0, 1.0, 1.0, 1.0, 1.0, 1.0, 1.0, 1.0, 1.0, 1.0, 1.0, 1.0, 1.0, 1.0, 1.0, 1.0, 1.0, 1.0, 1.0, 1.0, 1.0, 1.0, 1.0, 1.0, 1.0, 1.0, 1.0, 1.0, 1.0, 1.0, 1.0, 1.0, 1.0, 1.0, 1.0, 1.0, 1.0, 1.0, 1.0, 1.0, 1.0, 1.0, 1.0, 1.0, 1.0, 1.0, 1.0, 1.0, 1.0, 1.0, 1.0, 1.0, 1.0, 1.0, 1.0, 1.0, 1.0, 1.0, 1.0, 1.0, 1.0, 1.0, 1.0, 1.0, 1.0, 1.0, 1.0, 1.0, 1.0, 1.0, 1.0, 1.0, 1.0, 1.0, 1.0, 1.0, 1.0, 1.0, 1.0, 1.0, 1.0, 1.0, 1.0, 1.0, 1.0, 1.0, 1.0, 1.0, 1.0, 1.0, 1.0, 1.0, 1.0, 1.0, 1.0, 1.0, 1.0, 1.0, 1.0, 1.0, 1.0, 1.0, 1.0, 1.0, 1.0, 1.0, 1.0, 1.0, 1.0, 1.0, 1.0, 1.0, 1.0, 1.0, 1.0, 1.0, 1.0, 1.0, 1.0, 1.0, 1.0, 1.0, 1.0, 1.0, 1.0, 1.0, 1.0, 1.0, 1.0, 1.0, 1.0, 1.0, 1.0, 1.0, 1.0, 1.0, 1.0, 1.0, 1.0, 1.0, 1.0, 1.0, 1.0, 1.0, 1.0, 1.0, 1.0, 1.0, 1.0, 1.0, 1.0, 1.0, 1.0, 1.0, 1.0, 1.0, 1.0, 1.0, 1.0, 1.0, 1.0, 1.0, 1.0, 1.0, 1.0, 1.0, 1.0, 1.0, 1.0, 1.0, 1.0, 1.0, 1.0, 1.0, 1.0, 1.0, 1.0, 1.0, 1.0, 0.5647, 0.5395, 0.5029, 1.0, 0.6724, 0.5841, 0.5395, 1.0, 0.6724, 0.5841, 0.5395, 1.0, 0.5647, 0.5395, 0.5029, 1.0, 0.5647, 0.5395, 0.5029, 1.0, 0.6724, 0.5841, 0.5395, 1.0, 0.6724, 0.5841, 0.5395, 1.0, 0.5647, 0.5395, 0.5029, 1.0, 0.5647, 0.5395, 0.5029, 1.0, 0.6724, 0.5841, 0.5395, 1.0, 0.6724, 0.5841, 0.5395, 1.0, 0.5647, 0.5395, 0.5029, 1.0, 0.5647, 0.5395, 0.5029, 1.0, 0.6724, 0.5841, 0.5395, 1.0, 0.6724, 0.5841, 0.5395, 1.0, 0.5647, 0.5395, 0.5029, 1.0, 0.5647, 0.5395, 0.5029, 1.0, 0.6724, 0.5841, 0.5395, 1.0, 0.6724, 0.5841, 0.5395, 1.0, 0.5647, 0.5395, 0.5029, 1.0, 0.5647, 0.5395, 0.5029, 1.0, 0.6724, 0.5841, 0.5395, 1.0, 0.6724, 0.5841, 0.5395, 1.0, 0.5647, 0.5395, 0.5029, 1.0, 0.5647, 0.5395, 0.5029, 1.0, 0.6724, 0.5841, 0.5395, 1.0, 0.6724, 0.5841, 0.5395, 1.0, 0.5647, 0.5395, 0.5029, 1.0, 0.5647, 0.5395, 0.5029, 1.0, 0.6724, 0.5841, 0.5395, 1.0, 0.6724, 0.5841, 0.5395, 1.0, 0.5647, 0.5395, 0.5029, 1.0, 0.5647, 0.5395, 0.5029, 1.0, 0.6724, 0.5841, 0.5395, 1.0, 0.6724, 0.5841, 0.5395, 1.0, 0.5647, 0.5395, 0.5029, 1.0, 0.5647, 0.5395, 0.5029, 1.0, 0.6724, 0.5841, 0.5395, 1.0, 0.6724, 0.5841, 0.5395, 1.0, 0.5647, 0.5395, 0.5029, 1.0, 0.5647, 0.5395, 0.5029, 1.0, 0.6724, 0.5841, 0.5395, 1.0, 0.6724, 0.5841, 0.5395, 1.0, 0.5647, 0.5395, 0.5029, 1.0, 0.5647, 0.5395, 0.5029, 1.0, 0.6724, 0.5841, 0.5395, 1.0, 0.6724, 0.5841, 0.5395, 1.0, 0.5647, 0.5395, 0.5029, 1.0, 0.5647, 0.5395, 0.5029, 1.0, 0.6724, 0.5841, 0.5395, 1.0, 0.6724, 0.5841, 0.5395, 1.0, 0.5647, 0.5395, 0.5029, 1.0, 0.5647, 0.5395, 0.5029, 1.0, 0.6724, 0.5841, 0.5395, 1.0, 0.6724, 0.5841, 0.5395, 1.0, 0.5647, 0.5395, 0.5029, 1.0, 0.5647, 0.5395, 0.5029, 1.0, 0.6724, 0.5841, 0.5395, 1.0, 0.6724, 0.5841, 0.5395, 1.0, 0.5647, 0.5395, 0.5029, 1.0, 0.5647, 0.5395, 0.5029, 1.0, 0.6724, 0.5841, 0.5395, 1.0, 0.6724, 0.5841, 0.5395, 1.0, 0.5647, 0.5395, 0.5029, 1.0, 0.5647, 0.5395, 0.5029, 1.0, 0.6724, 0.5841, 0.5395, 1.0, 0.6584, 0.5711, 0.5271, 1.0, 0.5647, 0.5395, 0.5029, 1.0, 0.5647, 0.5395, 0.5029, 1.0, 0.6584, 0.5711, 0.5271, 1.0, 0.6724, 0.5841, 0.5395, 1.0, 0.5647, 0.5395, 0.5029, 1.0, 0.5647, 0.5395, 0.5029, 1.0, 0.6724, 0.5841, 0.5395, 1.0, 0.6724, 0.5841, 0.5395, 1.0, 0.5647, 0.5395, 0.5029, 1.0, 0.5647, 0.5395, 0.5029, 1.0, 0.6724, 0.5841, 0.5395, 1.0, 0.6724, 0.5841, 0.5395, 1.0, 0.5647, 0.5395, 0.5029, 1.0, 0.5647, 0.5395, 0.5029, 1.0, 0.6724, 0.5841, 0.5395, 1.0, 0.6724, 0.5841, 0.5395, 1.0, 0.5647, 0.5395, 0.5029, 1.0, 0.5647, 0.5395, 0.5029, 1.0, 0.6724, 0.5841, 0.5395, 1.0, 0.6724, 0.5841, 0.5395, 1.0, 0.5647, 0.5395, 0.5029, 1.0, 0.5647, 0.5395, 0.5029, 1.0, 0.6724, 0.5841, 0.5395, 1.0, 0.6724, 0.5841, 0.5395, 1.0, 0.5647, 0.5395, 0.5029, 1.0, 0.5647, 0.5395, 0.5029, 1.0, 0.6724, 0.5841, 0.5395, 1.0, 0.6724, 0.5841, 0.5395, 1.0, 0.5647, 0.5395, 0.5029, 1.0, 0.5647, 0.5395, 0.5029, 1.0, 0.6724, 0.5841, 0.5395, 1.0, 0.6724, 0.5841, 0.5395, 1.0, 0.5647, 0.5395, 0.5029, 1.0, 0.5647, 0.5395, 0.5029, 1.0, 0.6724, 0.5841, 0.5395, 1.0, 0.6724, 0.5841, 0.5395, 1.0, 0.5647, 0.5395, 0.5029, 1.0, 0.5647, 0.5395, 0.5029, 1.0, 0.6724, 0.5841, 0.5395, 1.0, 0.6724, 0.5841, 0.5395, 1.0, 0.5647, 0.5395, 0.5029, 1.0, 0.5647, 0.5395, 0.5029, 1.0, 0.6724, 0.5841, 0.5395, 1.0, 0.6724, 0.5841, 0.5395, 1.0, 0.5647, 0.5395, 0.5029, 1.0, 0.5647, 0.5395, 0.5029, 1.0, 0.6724, 0.5841, 0.5395, 1.0, 0.6724, 0.5841, 0.5395, 1.0, 0.5647, 0.5395, 0.5029, 1.0, 0.5647, 0.5395, 0.5029, 1.0, 0.6724, 0.5841, 0.5395, 1.0, 0.6724, 0.5841, 0.5395, 1.0, 0.5647, 0.5395, 0.5029, 1.0, 0.6724, 0.5841, 0.5395, 1.0, 0.6724, 0.5841, 0.5395, 1.0, 0.6724, 0.5841, 0.5395, 1.0, 0.6724, 0.5841, 0.5395, 1.0, 0.6724, 0.5841, 0.5395, 1.0, 0.6724, 0.5841, 0.5395, 1.0, 0.6724, 0.5841, 0.5395, 1.0, 0.6724, 0.5841, 0.5395, 1.0, 0.6724, 0.5841, 0.5395, 1.0, 0.6724, 0.5841, 0.5395, 1.0, 0.6724, 0.5841, 0.5395, 1.0, 0.6724, 0.5841, 0.5395, 1.0, 0.6724, 0.5841, 0.5395, 1.0, 0.6724, 0.5841, 0.5395, 1.0, 0.6724, 0.5841, 0.5395, 1.0, 0.6724, 0.5841, 0.5395, 1.0, 0.6584, 0.5711, 0.5271, 1.0, 0.6724, 0.5841, 0.5395, 1.0, 0.6724, 0.5841, 0.5395, 1.0, 0.6724, 0.5841, 0.5395, 1.0, 0.6724, 0.5841, 0.5395, 1.0, 0.6724, 0.5841, 0.5395, 1.0, 0.6724, 0.5841, 0.5395, 1.0, 0.6724, 0.5841, 0.5395, 1.0, 0.6724, 0.5841, 0.5395, 1.0, 0.6724, 0.5841, 0.5395, 1.0, 0.6724, 0.5841, 0.5395, 1.0, 0.6724, 0.5841, 0.5395, 1.0, 0.6724, 0.5841, 0.5395, 1.0, 0.6724, 0.5841, 0.5395, 1.0, 0.6724, 0.5841, 0.5395, 1.0, 0.6724, 0.5841, 0.5395, 1.0, 0.5647, 0.5395, 0.5029, 1.0, 0.6724, 0.5841, 0.5395, 1.0, 0.6724, 0.5841, 0.5395, 1.0, 0.5647, 0.5395, 0.5029, 1.0, 0.5647, 0.5395, 0.5029, 1.0, 0.6724, 0.5841, 0.5395, 1.0, 0.6724, 0.5841, 0.5395, 1.0, 0.5647, 0.5395, 0.5029, 1.0, 0.003677, 0.002732, 1.0, 1.0, 0.002732, 0.001821, 1.0, 1.0, 0.003347, 0.001821, 1.0, 1.0, 0.004025, 0.003035, 1.0, 1.0, 0.006995, 0.006049, 1.0, 1.0, 0.008568, 0.008023, 1.0, 1.0, 0.006049, 0.005605, 1.0, 1.0, 0.004777, 0.004025, 1.0, 1.0, 0.006512, 0.005605, 1.0, 1.0, 0.006995, 0.006512, 1.0, 1.0, 0.006995, 0.006512, 1.0, 1.0, 0.006995, 0.005605, 1.0, 1.0, 0.002428, 0.0, 1.0, 1.0, 0.002428, 0.0, 1.0, 1.0, 0.002428, 0.0, 1.0, 1.0, 0.002428, 0.0, 1.0, 1.0, 0.002428, 0.0006071, 1.0, 1.0, 0.004025, 0.003347, 1.0, 1.0, 0.003347, 0.002125, 1.0, 1.0, 0.002428, 0.0006071, 1.0, 1.0, 0.003347, 0.002125, 1.0, 1.0, 0.003677, 0.002732, 1.0, 1.0, 0.004025, 0.003347, 1.0, 1.0, 0.003347, 0.002428, 1.0, 1.0, 0.003035, 0.001518, 1.0, 1.0, 0.002428, 0.0006071, 1.0, 1.0, 0.002428, 0.0003035, 1.0, 1.0, 0.002732, 0.001214, 1.0, 1.0, 0.002428, 0.0, 1.0, 1.0, 0.002428, 0.0, 1.0, 1.0, 0.002428, 0.0, 1.0, 1.0, 0.002428, 0.0, 1.0, 1.0, 0.002732, 0.001821, 1.0, 1.0, 0.002732, 0.001214, 1.0, 1.0, 0.002732, 0.001518, 1.0, 1.0, 0.003347, 0.001821, 1.0, 1.0, 0.006995, 0.006512, 1.0, 1.0, 0.006995, 0.006512, 1.0, 1.0, 0.006512, 0.006049, 1.0, 1.0, 0.006995, 0.006512, 1.0, 1.0, 0.002428, 0.0, 1.0, 1.0, 0.002428, 0.0, 1.0, 1.0, 0.002428, 0.0, 1.0, 1.0, 0.002428, 0.0, 1.0, 1.0, 0.004025, 0.003347, 1.0, 1.0, 0.01229, 0.01161, 1.0, 1.0, 0.006995, 0.006049, 1.0, 1.0, 0.003347, 0.002125, 1.0, 1.0, 0.003677, 0.002732, 1.0, 1.0, 0.004391, 0.004025, 1.0, 1.0, 0.004777, 0.004025, 1.0, 1.0, 0.004025, 0.003347, 1.0, 1.0, 0.002428, 0.0006071, 1.0, 1.0, 0.002428, 0.0, 1.0, 1.0, 0.002428, 0.0, 1.0, 1.0, 0.002428, 0.0003035, 1.0, 1.0, 0.002428, 0.0, 1.0, 1.0, 0.002428, 0.0, 1.0, 1.0, 0.002428, 0.0, 1.0, 1.0, 0.002428, 0.0, 1.0, 1.0, 0.002732, 0.001214, 1.0, 1.0, 0.003035, 0.001214, 1.0, 1.0, 0.003035, 0.001518, 1.0, 1.0, 0.002732, 0.001518, 1.0, 1.0, 0.006995, 0.006512, 1.0, 1.0, 0.006512, 0.005182, 1.0, 1.0, 0.005182, 0.004025, 1.0, 1.0, 0.006512, 0.006049, 1.0, 1.0, 0.002428, 0.0, 1.0, 1.0, 0.002428, 0.0, 1.0, 1.0, 0.002428, 0.0, 1.0, 1.0, 0.002428, 0.0, 1.0, 1.0, 0.0137, 0.01298, 1.0, 1.0, 0.006512, 0.006049, 1.0, 1.0, 0.006512, 0.005182, 1.0, 1.0, 0.008568, 0.008023, 1.0, 1.0, 0.01229, 0.01161, 1.0, 1.0, 0.0137, 0.01298, 1.0, 1.0, 0.008568, 0.008023, 1.0, 1.0, 0.006995, 0.006049, 1.0, 1.0, 0.004391, 0.004025, 1.0, 1.0, 0.005605, 0.004391, 1.0, 1.0, 0.005605, 0.004777, 1.0, 1.0, 0.004777, 0.004025, 1.0, 1.0, 0.002428, 0.0, 1.0, 1.0, 0.002428, 0.0, 1.0, 1.0, 0.002428, 0.0, 1.0, 1.0, 0.002428, 0.0, 1.0, 1.0, 0.002428, 0.0, 1.0, 1.0, 0.002428, 0.0, 1.0, 1.0, 0.002428, 0.0, 1.0, 1.0, 0.002428, 0.0, 1.0, 1.0, 0.003035, 0.001214, 1.0, 1.0, 0.003035, 0.001518, 1.0, 1.0, 0.003035, 0.001821, 1.0, 1.0, 0.003035, 0.001518, 1.0, 1.0, 0.006512, 0.005182, 1.0, 1.0, 0.004391, 0.003677, 1.0, 1.0, 0.003677, 0.002125, 1.0, 1.0, 0.005182, 0.004025, 1.0, 1.0, 0.002428, 0.0, 1.0, 1.0, 0.002428, 0.0, 1.0, 1.0, 0.002428, 0.0, 1.0, 1.0, 0.002428, 0.0, 1.0, 1.0, 0.006512, 0.006049, 1.0, 1.0, 0.003677, 0.002732, 1.0, 1.0, 0.004025, 0.003035, 1.0, 1.0, 0.006512, 0.005182, 1.0, 1.0, 0.005605, 0.004391, 1.0, 1.0, 0.006512, 0.005605, 1.0, 1.0, 0.006995, 0.005605, 1.0, 1.0, 0.005605, 0.004777, 1.0, 1.0, 0.002428, 0.0, 1.0, 1.0, 0.002428, 0.0, 1.0, 1.0, 0.002428, 0.0, 1.0, 1.0, 0.002428, 0.0, 1.0, 1.0, 0.002428, 0.0, 1.0, 1.0, 0.002428, 0.0006071, 1.0, 1.0, 0.002428, 0.0006071, 1.0, 1.0, 0.002428, 0.0, 1.0, 1.0, 0.003035, 0.001518, 1.0, 1.0, 0.003347, 0.002125, 1.0, 1.0, 0.003347, 0.002428, 1.0, 1.0, 0.003035, 0.001821, 1.0, 1.0, 0.004391, 0.003677, 1.0, 1.0, 0.003035, 0.001518, 1.0, 1.0, 0.002732, 0.001214, 1.0, 1.0, 0.003677, 0.002125, 1.0, 1.0, 0.002428, 0.0, 1.0, 1.0, 0.002428, 0.0, 1.0, 1.0, 0.002428, 0.0, 1.0, 1.0, 0.002428, 0.0, 1.0, 1.0, 0.002428, 0.0, 1.0, 1.0, 0.002428, 0.0, 1.0, 1.0, 0.6724, 0.5841, 0.5395, 1.0, 0.5711, 0.5029, 0.5972, 1.0, 0.002428, 0.0, 1.0, 1.0, 0.002428, 0.0, 1.0, 1.0, 0.002428, 0.0, 1.0, 1.0, 0.002428, 0.0, 1.0, 1.0, 0.003035, 0.001518, 1.0, 1.0, 0.003035, 0.001821, 1.0, 1.0, 0.003677, 0.002428, 1.0, 1.0, 0.003347, 0.002125, 1.0, 1.0, 0.002428, 0.0, 1.0, 1.0, 0.002428, 0.0, 1.0, 1.0, 0.002428, 0.0, 1.0, 1.0, 0.002428, 0.0, 1.0, 1.0, 0.003035, 0.001821, 1.0, 1.0, 0.003347, 0.002428, 1.0, 1.0, 0.004025, 0.003347, 1.0, 1.0, 0.003677, 0.002428, 1.0, 1.0, 0.002428, 0.0, 1.0, 1.0, 0.002428, 0.0, 1.0, 1.0, 0.002428, 0.0, 1.0, 1.0, 0.002428, 0.0, 1.0, 1.0, 0.003347, 0.002428, 1.0, 1.0, 0.004025, 0.003347, 1.0, 1.0, 0.004777, 0.004025, 1.0, 1.0, 0.004025, 0.003347, 1.0, 1.0, 0.002428, 0.0, 1.0, 1.0, 0.002428, 0.0, 1.0, 1.0, 0.002428, 0.0, 1.0, 1.0, 0.002428, 0.0, 1.0, 1.0, 0.004025, 0.003347, 1.0, 1.0, 0.004777, 0.004025, 1.0, 1.0, 0.005605, 0.004391, 1.0, 1.0, 0.004777, 0.004025, 1.0, 1.0, 0.002428, 0.0, 1.0, 1.0, 0.002428, 0.0, 1.0, 1.0, 0.002428, 0.0, 1.0, 1.0, 0.002428, 0.0, 1.0, 1.0, 0.004777, 0.004025, 1.0, 1.0, 0.005605, 0.004777, 1.0, 1.0, 0.006995, 0.005605, 1.0, 1.0, 0.005605, 0.004391, 1.0, 1.0, 0.002428, 0.0, 1.0, 1.0, 0.002428, 0.0, 1.0, 1.0, 0.002428, 0.0, 1.0, 1.0, 0.002428, 0.0, 1.0, 1.0, 0.005605, 0.004777, 1.0, 1.0, 0.006995, 0.005605, 1.0, 1.0, 0.006995, 0.006512, 1.0, 1.0, 0.006995, 0.005605, 1.0, 1.0, 0.002428, 0.0, 1.0, 1.0, 0.002428, 0.0, 1.0, 1.0, 0.002428, 0.0, 1.0, 1.0, 0.002428, 0.0, 1.0, 1.0, 0.006995, 0.005605, 1.0, 1.0, 0.006995, 0.006512, 1.0, 1.0, 0.006512, 0.006049, 1.0, 1.0, 0.006995, 0.006512, 1.0, 1.0, 0.002428, 0.0, 1.0, 1.0, 0.002428, 0.0, 1.0, 1.0, 0.002428, 0.0, 1.0, 1.0, 0.002428, 0.0, 1.0, 1.0, 0.006995, 0.006512, 1.0, 1.0, 0.006512, 0.006049, 1.0, 1.0, 0.005605, 0.004391, 1.0, 1.0, 0.006512, 0.006049, 1.0, 1.0, 0.002428, 0.0, 1.0, 1.0, 0.002428, 0.0, 1.0, 1.0, 0.002428, 0.0, 1.0, 1.0, 0.002428, 0.0, 1.0, 1.0, 0.006512, 0.006049, 1.0, 1.0, 0.005182, 0.004025, 1.0, 1.0, 0.004025, 0.003347, 1.0, 1.0, 0.005605, 0.004391, 1.0, 1.0, 0.008568, 0.008023, 1.0, 1.0, 0.006512, 0.005182, 1.0, 1.0, 0.005605, 0.004777, 1.0, 1.0, 0.006049, 0.005605, 1.0, 1.0, 0.002428, 0.0, 1.0, 1.0, 0.002428, 0.0, 1.0, 1.0, 0.002428, 0.0, 1.0, 1.0, 0.002428, 0.0, 1.0, 1.0, 0.005182, 0.004025, 1.0, 1.0, 0.003677, 0.002125, 1.0, 1.0, 0.003035, 0.001518, 1.0, 1.0, 0.004025, 0.003347, 1.0, 1.0, 0.006512, 0.005182, 1.0, 1.0, 0.004025, 0.003035, 1.0, 1.0, 0.004391, 0.003347, 1.0, 1.0, 0.005605, 0.004777, 1.0, 1.0, 0.002428, 0.0, 1.0, 1.0, 0.002428, 0.0006071, 1.0, 1.0, 0.002428, 0.0003035, 1.0, 1.0, 0.002428, 0.0, 1.0, 1.0, 0.003677, 0.002125, 1.0, 1.0, 0.002732, 0.001214, 1.0, 1.0, 0.002428, 0.0009106, 1.0, 1.0, 0.003035, 0.001518, 1.0, 1.0, 0.004025, 0.003035, 1.0, 1.0, 0.003347, 0.001821, 1.0, 1.0, 0.003677, 0.002732, 1.0, 1.0, 0.004391, 0.003347, 1.0, 1.0, 0.002428, 0.0006071, 1.0, 1.0, 0.003347, 0.002125, 1.0, 1.0, 0.003035, 0.001518, 1.0, 1.0, 0.002428, 0.0003035, 1.0, 1.0, 0.002732, 0.001214, 1.0, 1.0, 0.002428, 0.0003035, 1.0, 1.0, 0.002428, 0.0003035, 1.0, 1.0, 0.002428, 0.0009106, 1.0, 1.0, 0.003347, 0.001821, 1.0, 1.0, 0.002732, 0.001518, 1.0, 1.0, 0.003677, 0.002125, 1.0, 1.0, 0.003677, 0.002732, 1.0, 1.0, 0.003347, 0.002125, 1.0, 1.0, 0.006995, 0.006049, 1.0, 1.0, 0.004777, 0.004025, 1.0, 1.0, 0.003035, 0.001518, 1.0, 1.0, 0.002428, 0.0003035, 1.0, 1.0, 0.002428, 0.0, 1.0, 1.0, 0.002428, 0.0, 1.0, 1.0, 0.002428, 0.0003035, 1.0, 1.0, 0.002732, 0.001518, 1.0, 1.0, 0.003035, 0.001518, 1.0, 1.0, 0.003347, 0.002125, 1.0, 1.0, 0.003677, 0.002125, 1.0, 1.0, 0.6724, 0.5841, 0.5395, 1.0, 0.6584, 0.5711, 0.5457, 1.0, 0.6724, 0.5841, 0.5395, 1.0, 0.6724, 0.5841, 0.5395, 1.0, 0.003677, 0.002428, 1.0, 1.0, 0.004025, 0.003347, 1.0, 1.0, 0.6724, 0.5841, 0.5395, 1.0, 0.6724, 0.5841, 0.5395, 1.0, 0.002428, 0.0, 1.0, 1.0, 0.002428, 0.0, 1.0, 1.0, 0.6724, 0.5841, 0.5395, 1.0, 0.6724, 0.5841, 0.5395, 1.0, 0.004025, 0.003347, 1.0, 1.0, 0.004777, 0.004025, 1.0, 1.0, 0.6724, 0.5841, 0.5395, 1.0, 0.6724, 0.5841, 0.5395, 1.0, 0.002428, 0.0, 1.0, 1.0, 0.002428, 0.0, 1.0, 1.0, 0.6724, 0.5841, 0.5395, 1.0, 0.6724, 0.5841, 0.5395, 1.0, 0.004777, 0.004025, 1.0, 1.0, 0.005605, 0.004391, 1.0, 1.0, 0.6724, 0.5841, 0.5395, 1.0, 0.6724, 0.5841, 0.5395, 1.0, 0.002428, 0.0, 1.0, 1.0, 0.002428, 0.0, 1.0, 1.0, 0.6584, 0.5711, 0.5457, 1.0, 0.6724, 0.5841, 0.5395, 1.0, 0.005605, 0.004391, 1.0, 1.0, 0.006995, 0.005605, 1.0, 1.0, 0.6724, 0.5841, 0.5395, 1.0, 0.6724, 0.5841, 0.5395, 1.0, 0.002428, 0.0, 1.0, 1.0, 0.002428, 0.0, 1.0, 1.0, 0.6724, 0.5841, 0.5395, 1.0, 0.6584, 0.5711, 0.5457, 1.0, 0.006995, 0.005605, 1.0, 1.0, 0.006995, 0.006512, 1.0, 1.0, 0.6724, 0.5841, 0.5395, 1.0, 0.6724, 0.5841, 0.5395, 1.0, 0.002428, 0.0, 1.0, 1.0, 0.002428, 0.0, 1.0, 1.0, 0.6724, 0.5841, 0.5395, 1.0, 0.6724, 0.5841, 0.5395, 1.0, 0.006995, 0.006512, 1.0, 1.0, 0.006512, 0.006049, 1.0, 1.0, 0.6724, 0.5841, 0.5395, 1.0, 0.6724, 0.5841, 0.5395, 1.0, 0.002428, 0.0, 1.0, 1.0, 0.002428, 0.0, 1.0, 1.0, 0.6514, 0.5647, 0.552, 1.0, 0.6724, 0.5841, 0.5395, 1.0, 0.006512, 0.006049, 1.0, 1.0, 0.005605, 0.004391, 1.0, 1.0, 0.5271, 0.4508, 0.6308, 1.0, 0.6724, 0.5841, 0.5395, 1.0, 0.002428, 0.0, 1.0, 1.0, 0.002428, 0.0, 1.0, 1.0, 0.6724, 0.5841, 0.5395, 1.0, 0.6514, 0.5647, 0.552, 1.0, 0.005605, 0.004391, 1.0, 1.0, 0.004025, 0.003347, 1.0, 1.0, 0.6724, 0.5841, 0.5395, 1.0, 0.5271, 0.4508, 0.6308, 1.0, 0.006049, 0.005605, 1.0, 1.0, 0.005605, 0.004777, 1.0, 1.0, 0.6724, 0.5841, 0.5395, 1.0, 0.6724, 0.5841, 0.5395, 1.0, 0.002428, 0.0, 1.0, 1.0, 0.002428, 0.0, 1.0, 1.0, 0.6172, 0.5395, 0.5711, 1.0, 0.6724, 0.5841, 0.5395, 1.0, 0.004025, 0.003347, 1.0, 1.0, 0.003035, 0.001518, 1.0, 1.0, 0.6724, 0.5841, 0.5395, 1.0, 0.6724, 0.5841, 0.5395, 1.0, 0.005605, 0.004777, 1.0, 1.0, 0.004391, 0.003347, 1.0, 1.0, 0.6654, 0.5841, 0.5395, 1.0, 0.6724, 0.5841, 0.5395, 1.0, 0.002428, 0.0, 1.0, 1.0, 0.002428, 0.0003035, 1.0, 1.0, 0.6654, 0.5776, 0.5457, 1.0, 0.6172, 0.5395, 0.5711, 1.0, 0.003035, 0.001518, 1.0, 1.0, 0.002428, 0.0009106, 1.0, 1.0, 0.6724, 0.5841, 0.5395, 1.0, 0.6724, 0.5841, 0.5395, 1.0, 0.004391, 0.003347, 1.0, 1.0, 0.003677, 0.002732, 1.0, 1.0, 0.6724, 0.5841, 0.5395, 1.0, 0.6654, 0.5841, 0.5395, 1.0, 0.002428, 0.0003035, 1.0, 1.0, 0.003035, 0.001518, 1.0, 1.0, 0.6724, 0.5841, 0.5395, 1.0, 0.6654, 0.5776, 0.5457, 1.0, 0.002428, 0.0009106, 1.0, 1.0, 0.002428, 0.0003035, 1.0, 1.0, 0.6038, 0.5271, 0.5776, 1.0, 0.6724, 0.5841, 0.5395, 1.0, 0.003677, 0.002732, 1.0, 1.0, 0.003677, 0.002125, 1.0, 1.0, 0.6724, 0.5841, 0.5395, 1.0, 0.6724, 0.5841, 0.5395, 1.0, 0.003035, 0.001518, 1.0, 1.0, 0.004777, 0.004025, 1.0, 1.0, 0.6724, 0.5841, 0.5395, 1.0, 0.6724, 0.5841, 0.5395, 1.0, 0.002428, 0.0003035, 1.0, 1.0, 0.002428, 0.0, 1.0, 1.0, 0.6724, 0.5841, 0.5395, 1.0, 0.6038, 0.5271, 0.5776, 1.0, 0.003677, 0.002125, 1.0, 1.0, 0.003347, 0.002125, 1.0, 1.0, 0.6724, 0.5841, 0.5395, 1.0, 0.6724, 0.5841, 0.5395, 1.0, 0.004777, 0.004025, 1.0, 1.0, 0.006049, 0.005605, 1.0, 1.0, 0.6724, 0.5841, 0.5395, 1.0, 0.6724, 0.5841, 0.5395, 1.0, 0.002428, 0.0, 1.0, 1.0, 0.002428, 0.0, 1.0, 1.0, 0.5711, 0.5029, 0.5972, 1.0, 0.6724, 0.5841, 0.5395, 1.0, 0.003347, 0.002125, 1.0, 1.0, 0.003677, 0.002428, 1.0, 1.0, 0.6724, 0.5841, 0.5395, 1.0, 0.6724, 0.5841, 0.5395, 1.0, 0.6724, 0.5841, 0.5395, 1.0, 0.6724, 0.5841, 0.5395, 1.0, 0.6724, 0.5841, 0.5395, 1.0, 0.6724, 0.5841, 0.5395, 1.0, 0.6724, 0.5841, 0.5395, 1.0, 0.6724, 0.5841, 0.5395, 1.0, 0.6724, 0.5841, 0.5395, 1.0, 0.6724, 0.5841, 0.5395, 1.0, 0.6584, 0.5711, 0.5457, 1.0, 0.6724, 0.5841, 0.5395, 1.0, 0.6038, 0.5271, 0.5776, 1.0, 0.6724, 0.5841, 0.5395, 1.0, 0.6724, 0.5841, 0.5395, 1.0, 0.6724, 0.5841, 0.5395, 1.0, 0.6724, 0.5841, 0.5395, 1.0, 0.6724, 0.5841, 0.5395, 1.0, 0.6724, 0.5841, 0.5395, 1.0, 0.6724, 0.5841, 0.5395, 1.0, 0.6724, 0.5841, 0.5395, 1.0, 0.6038, 0.5271, 0.5776, 1.0, 0.6724, 0.5841, 0.5395, 1.0, 0.6724, 0.5841, 0.5395, 1.0, 0.6724, 0.5841, 0.5395, 1.0, 0.6724, 0.5841, 0.5395, 1.0, 0.6724, 0.5841, 0.5395, 1.0, 0.6514, 0.5647, 0.552, 1.0, 0.6724, 0.5841, 0.5395, 1.0, 0.6724, 0.5841, 0.5395, 1.0, 0.6724, 0.5841, 0.5395, 1.0, 0.5271, 0.4508, 0.6308, 1.0, 0.6724, 0.5841, 0.5395, 1.0, 0.6724, 0.5841, 0.5395, 1.0, 0.6514, 0.5647, 0.552, 1.0, 0.6724, 0.5841, 0.5395, 1.0, 0.6724, 0.5841, 0.5395, 1.0, 0.6724, 0.5841, 0.5395, 1.0, 0.5271, 0.4508, 0.6308, 1.0, 0.6724, 0.5841, 0.5395, 1.0, 0.6724, 0.5841, 0.5395, 1.0, 0.6724, 0.5841, 0.5395, 1.0, 0.6724, 0.5841, 0.5395, 1.0, 0.6724, 0.5841, 0.5395, 1.0, 0.6724, 0.5841, 0.5395, 1.0, 0.6724, 0.5841, 0.5395, 1.0, 0.6724, 0.5841, 0.5395, 1.0, 0.6172, 0.5395, 0.5711, 1.0, 0.6724, 0.5841, 0.5395, 1.0, 0.6724, 0.5841, 0.5395, 1.0, 0.6724, 0.5841, 0.5395, 1.0, 0.6724, 0.5841, 0.5395, 1.0, 0.6724, 0.5841, 0.5395, 1.0, 0.6724, 0.5841, 0.5395, 1.0, 0.6724, 0.5841, 0.5395, 1.0, 0.6654, 0.5841, 0.5395, 1.0, 0.6724, 0.5841, 0.5395, 1.0, 0.6724, 0.5841, 0.5395, 1.0, 0.6172, 0.5395, 0.5711, 1.0, 0.6654, 0.5776, 0.5457, 1.0, 0.6724, 0.5841, 0.5395, 1.0, 0.6724, 0.5841, 0.5395, 1.0, 0.6724, 0.5841, 0.5395, 1.0, 0.6724, 0.5841, 0.5395, 1.0, 0.6724, 0.5841, 0.5395, 1.0, 0.6724, 0.5841, 0.5395, 1.0, 0.6654, 0.5841, 0.5395, 1.0, 0.6724, 0.5841, 0.5395, 1.0, 0.6724, 0.5841, 0.5395, 1.0, 0.6724, 0.5841, 0.5395, 1.0, 0.6654, 0.5776, 0.5457, 1.0, 0.6724, 0.5841, 0.5395, 1.0, 0.6724, 0.5841, 0.5395, 1.0, 0.6724, 0.5841, 0.5395, 1.0, 0.6724, 0.5841, 0.5395, 1.0, 0.6038, 0.5271, 0.5776, 1.0, 0.6724, 0.5841, 0.5395, 1.0, 0.6724, 0.5841, 0.5395, 1.0, 0.6724, 0.5841, 0.5395, 1.0, 0.6724, 0.5841, 0.5395, 1.0, 0.6724, 0.5841, 0.5395, 1.0, 0.6724, 0.5841, 0.5395, 1.0, 0.6724, 0.5841, 0.5395, 1.0, 0.6724, 0.5841, 0.5395, 1.0, 0.6724, 0.5841, 0.5395, 1.0, 0.6724, 0.5841, 0.5395, 1.0, 0.6038, 0.5271, 0.5776, 1.0, 0.6724, 0.5841, 0.5395, 1.0, 0.6724, 0.5841, 0.5395, 1.0, 0.6724, 0.5841, 0.5395, 1.0, 0.6724, 0.5841, 0.5395, 1.0, 0.6724, 0.5841, 0.5395, 1.0, 0.6724, 0.5841, 0.5395, 1.0, 0.6724, 0.5841, 0.5395, 1.0, 0.6724, 0.5841, 0.5395, 1.0, 0.6724, 0.5841, 0.5395, 1.0, 0.6724, 0.5841, 0.5395, 1.0, 0.6724, 0.5841, 0.5395, 1.0, 0.6724, 0.5841, 0.5395, 1.0, 0.5711, 0.5029, 0.5972, 1.0, 0.6724, 0.5841, 0.5395, 1.0, 0.6724, 0.5841, 0.5395, 1.0, 0.6724, 0.5841, 0.5395, 1.0, 0.6724, 0.5841, 0.5395, 1.0, 0.6724, 0.5841, 0.5395, 1.0, 0.6724, 0.5841, 0.5395, 1.0, 0.5711, 0.5029, 0.5972, 1.0, 0.6724, 0.5841, 0.5395, 1.0, 0.6724, 0.5841, 0.5395, 1.0, 0.6724, 0.5841, 0.5395, 1.0, 0.6724, 0.5841, 0.5395, 1.0, 0.6724, 0.5841, 0.5395, 1.0, 0.6724, 0.5841, 0.5395, 1.0, 0.6724, 0.5841, 0.5395, 1.0, 0.6724, 0.5841, 0.5395, 1.0, 0.6724, 0.5841, 0.5395, 1.0, 0.6724, 0.5841, 0.5395, 1.0, 0.6724, 0.5841, 0.5395, 1.0, 0.6724, 0.5841, 0.5395, 1.0, 0.6724, 0.5841, 0.5395, 1.0, 0.6724, 0.5841, 0.5395, 1.0, 0.6724, 0.5841, 0.5395, 1.0, 0.6724, 0.5841, 0.5395, 1.0, 0.6724, 0.5841, 0.5395, 1.0, 0.6724, 0.5841, 0.5395, 1.0, 0.6724, 0.5841, 0.5395, 1.0, 0.6724, 0.5841, 0.5395, 1.0, 0.6724, 0.5841, 0.5395, 1.0, 0.6724, 0.5841, 0.5395, 1.0, 0.6724, 0.5841, 0.5395, 1.0, 0.6724, 0.5841, 0.5395, 1.0, 0.6724, 0.5841, 0.5395, 1.0, 0.6724, 0.5841, 0.5395, 1.0, 0.6724, 0.5841, 0.5395, 1.0, 0.6724, 0.5841, 0.5395, 1.0, 0.6724, 0.5841, 0.5395, 1.0, 0.6724, 0.5841, 0.5395, 1.0, 0.6724, 0.5841, 0.5395, 1.0, 0.6724, 0.5841, 0.5395, 1.0, 0.6724, 0.5841, 0.5395, 1.0, 0.6724, 0.5841, 0.5395, 1.0, 0.6724, 0.5841, 0.5395, 1.0, 0.6724, 0.5841, 0.5395, 1.0, 0.6724, 0.5841, 0.5395, 1.0, 0.6724, 0.5841, 0.5395, 1.0, 0.6724, 0.5841, 0.5395, 1.0, 0.6724, 0.5841, 0.5395, 1.0, 0.6724, 0.5841, 0.5395, 1.0, 0.6724, 0.5841, 0.5395, 1.0, 0.6654, 0.5776, 0.5457, 1.0, 0.6724, 0.5841, 0.5395, 1.0, 0.6654, 0.5776, 0.5457, 1.0, 0.6376, 0.5583, 0.5647, 1.0, 0.6724, 0.5841, 0.5395, 1.0, 0.6724, 0.5841, 0.5395, 1.0, 0.6724, 0.5841, 0.5395, 1.0, 0.6724, 0.5841, 0.5395, 1.0, 0.6724, 0.5841, 0.5395, 1.0, 0.6724, 0.5841, 0.5395, 1.0, 0.6724, 0.5841, 0.5395, 1.0, 0.6724, 0.5841, 0.5395, 1.0, 0.6724, 0.5841, 0.5395, 1.0, 0.6724, 0.5841, 0.5395, 1.0, 0.6724, 0.5841, 0.5395, 1.0, 0.6724, 0.5841, 0.5395, 1.0, 0.6724, 0.5841, 0.5395, 1.0, 0.6724, 0.5841, 0.5395, 1.0, 0.6724, 0.5841, 0.5395, 1.0, 0.6724, 0.5841, 0.5395, 1.0, 0.6724, 0.5841, 0.5395, 1.0, 0.6724, 0.5841, 0.5395, 1.0, 0.6724, 0.5841, 0.5395, 1.0, 0.6724, 0.5841, 0.5395, 1.0, 0.6724, 0.5841, 0.5395, 1.0, 0.6724, 0.5841, 0.5395, 1.0, 0.6724, 0.5841, 0.5395, 1.0, 0.6724, 0.5841, 0.5395, 1.0, 0.6724, 0.5841, 0.5395, 1.0, 0.6724, 0.5841, 0.5395, 1.0, 0.6724, 0.5841, 0.5395, 1.0, 0.6724, 0.5841, 0.5395, 1.0, 0.6724, 0.5841, 0.5395, 1.0, 0.6724, 0.5841, 0.5395, 1.0, 0.6724, 0.5841, 0.5395, 1.0, 0.6724, 0.5841, 0.5395, 1.0, 0.6724, 0.5841, 0.5395, 1.0, 0.6724, 0.5841, 0.5395, 1.0, 0.6724, 0.5841, 0.5395, 1.0, 0.6724, 0.5841, 0.5395, 1.0, 0.6724, 0.5841, 0.5395, 1.0, 0.6724, 0.5841, 0.5395, 1.0, 0.6724, 0.5841, 0.5395, 1.0, 0.6724, 0.5841, 0.5395, 1.0, 0.6724, 0.5841, 0.5395, 1.0, 0.6724, 0.5841, 0.5395, 1.0, 0.6724, 0.5841, 0.5395, 1.0, 0.6724, 0.5841, 0.5395, 1.0, 0.6724, 0.5841, 0.5395, 1.0, 0.6724, 0.5841, 0.5395, 1.0, 0.6724, 0.5841, 0.5395, 1.0, 0.6724, 0.5841, 0.5395, 1.0, 0.6724, 0.5841, 0.5395, 1.0, 0.6724, 0.5841, 0.5395, 1.0, 0.6724, 0.5841, 0.5395, 1.0, 0.6724, 0.5841, 0.5395, 1.0, 0.6724, 0.5841, 0.5395, 1.0, 0.6724, 0.5841, 0.5395, 1.0, 0.6724, 0.5841, 0.5395, 1.0, 0.6724, 0.5841, 0.5395, 1.0, 0.6724, 0.5841, 0.5395, 1.0, 0.6724, 0.5841, 0.5395, 1.0, 0.6724, 0.5841, 0.5395, 1.0, 0.6724, 0.5841, 0.5395, 1.0, 0.6724, 0.5841, 0.5395, 1.0, 0.6724, 0.5841, 0.5395, 1.0, 0.6724, 0.5841, 0.5395, 1.0, 0.6724, 0.5841, 0.5395, 1.0, 0.6724, 0.5841, 0.5395, 1.0, 0.6724, 0.5841, 0.5395, 1.0, 0.6724, 0.5841, 0.5395, 1.0, 0.6724, 0.5841, 0.5395, 1.0, 0.6724, 0.5841, 0.5395, 1.0, 0.6724, 0.5841, 0.5395, 1.0, 0.6724, 0.5841, 0.5395, 1.0, 0.6724, 0.5841, 0.5395, 1.0, 0.6724, 0.5841, 0.5395, 1.0, 0.6724, 0.5841, 0.5395, 1.0, 0.6724, 0.5841, 0.5395, 1.0, 0.6724, 0.5841, 0.5395, 1.0, 0.6724, 0.5841, 0.5395, 1.0, 0.6724, 0.5841, 0.5395, 1.0, 0.6724, 0.5841, 0.5395, 1.0, 0.6654, 0.5776, 0.5457, 1.0, 0.6724, 0.5841, 0.5395, 1.0, 0.6724, 0.5841, 0.5395, 1.0, 0.6724, 0.5841, 0.5395, 1.0, 0.6724, 0.5841, 0.5395, 1.0, 0.6724, 0.5841, 0.5395, 1.0, 0.6724, 0.5841, 0.5395, 1.0, 0.6724, 0.5841, 0.5395, 1.0, 0.6724, 0.5841, 0.5395, 1.0, 0.6654, 0.5776, 0.5457, 1.0, 0.6724, 0.5841, 0.5395, 1.0, 0.6724, 0.5841, 0.5395, 1.0, 0.6724, 0.5841, 0.5395, 1.0, 0.6724, 0.5841, 0.5395, 1.0, 0.6724, 0.5841, 0.5395, 1.0, 0.6724, 0.5841, 0.5395, 1.0, 0.6654, 0.5776, 0.5457, 1.0, 0.6724, 0.5841, 0.5395, 1.0, 0.6724, 0.5841, 0.5395, 1.0, 0.6724, 0.5841, 0.5395, 1.0, 0.6724, 0.5841, 0.5395, 1.0, 0.6724, 0.5841, 0.5395, 1.0, 0.6724, 0.5841, 0.5395, 1.0, 0.6724, 0.5841, 0.5395, 1.0, 0.6376, 0.5583, 0.5647, 1.0, 0.6654, 0.5776, 0.5457, 1.0, 0.6724, 0.5841, 0.5395, 1.0, 0.6724, 0.5841, 0.5395, 1.0, 0.6724, 0.5841, 0.5395, 1.0, 0.6724, 0.5841, 0.5395, 1.0, 0.6724, 0.5841, 0.5395, 1.0, 0.6724, 0.5841, 0.5395, 1.0, 0.6724, 0.5841, 0.5395, 1.0, 0.6376, 0.5583, 0.5647, 1.0, 0.6724, 0.5841, 0.5395, 1.0, 0.6724, 0.5841, 0.5395, 1.0, 0.6724, 0.5841, 0.5395, 1.0, 0.6724, 0.5841, 0.5395, 1.0, 0.6724, 0.5841, 0.5395, 1.0, 0.6038, 0.5271, 0.5776, 1.0, 0.6724, 0.5841, 0.5395, 1.0, 0.6724, 0.5841, 0.5395, 1.0, 0.6724, 0.5841, 0.5395, 1.0, 0.6724, 0.5841, 0.5395, 1.0, 0.6724, 0.5841, 0.5395, 1.0, 0.6724, 0.5841, 0.5395, 1.0, 0.6038, 0.5271, 0.5776, 1.0, 0.6724, 0.5841, 0.5395, 1.0, 0.6724, 0.5841, 0.5395, 1.0, 0.6724, 0.5841, 0.5395, 1.0, 0.6724, 0.5841, 0.5395, 1.0, 0.6724, 0.5841, 0.5395, 1.0, 0.6724, 0.5841, 0.5395, 1.0, 0.6724, 0.5841, 0.5395, 1.0, 0.002428, 0.0, 1.0, 1.0, 0.5647, 0.5395, 0.5029, 1.0, 0.5647, 0.5395, 0.5029, 1.0, 0.002428, 0.0, 1.0, 1.0, 0.002428, 0.0, 1.0, 1.0, 0.5647, 0.5395, 0.5029, 1.0, 0.5647, 0.5395, 0.5029, 1.0, 0.002428, 0.0, 1.0, 1.0, 0.002732, 0.0, 1.0, 1.0, 0.5647, 0.5395, 0.5029, 1.0, 0.5647, 0.5395, 0.5029, 1.0, 0.002428, 0.0, 1.0, 1.0, 0.003347, 0.0, 1.0, 1.0, 0.5647, 0.5395, 0.5029, 1.0, 0.5647, 0.5395, 0.5029, 1.0, 0.002732, 0.0, 1.0, 1.0, 0.003347, 0.0, 1.0, 1.0, 0.5647, 0.5395, 0.5029, 1.0, 0.5647, 0.5395, 0.5029, 1.0, 0.003347, 0.0, 1.0, 1.0, 0.003347, 0.0, 1.0, 1.0, 0.5647, 0.5395, 0.5029, 1.0, 0.5647, 0.5395, 0.5029, 1.0, 0.003347, 0.0, 1.0, 1.0, 0.003347, 0.0, 1.0, 1.0, 0.5647, 0.5395, 0.5029, 1.0, 0.5647, 0.5395, 0.5029, 1.0, 0.003347, 0.0, 1.0, 1.0, 0.003347, 0.0, 1.0, 1.0, 0.5647, 0.5395, 0.5029, 1.0, 0.5647, 0.5395, 0.5029, 1.0, 0.003347, 0.0, 1.0, 1.0, 0.003347, 0.0, 1.0, 1.0, 0.5647, 0.5395, 0.5029, 1.0, 0.5647, 0.5395, 0.5029, 1.0, 0.003347, 0.0, 1.0, 1.0, 0.003347, 0.0, 1.0, 1.0, 0.5647, 0.5395, 0.5029, 1.0, 0.5647, 0.5395, 0.5029, 1.0, 0.003347, 0.0, 1.0, 1.0, 0.003347, 0.0, 1.0, 1.0, 0.5647, 0.5395, 0.5029, 1.0, 0.5647, 0.5395, 0.5029, 1.0, 0.003347, 0.0, 1.0, 1.0, 0.003347, 0.0, 1.0, 1.0, 0.5647, 0.5395, 0.5029, 1.0, 0.5647, 0.5395, 0.5029, 1.0, 0.003347, 0.0, 1.0, 1.0, 0.003035, 0.0, 1.0, 1.0, 0.5647, 0.5395, 0.5029, 1.0, 0.5647, 0.5395, 0.5029, 1.0, 0.003347, 0.0, 1.0, 1.0, 0.002428, 0.0, 1.0, 1.0, 0.5647, 0.5395, 0.5029, 1.0, 0.5647, 0.5395, 0.5029, 1.0, 0.003035, 0.0, 1.0, 1.0, 0.002428, 0.0, 1.0, 1.0, 0.5647, 0.5395, 0.5029, 1.0, 0.5647, 0.5395, 0.5029, 1.0, 0.002428, 0.0, 1.0, 1.0, 0.002428, 0.0, 1.0, 1.0, 0.5647, 0.5395, 0.5029, 1.0, 0.5647, 0.5395, 0.5029, 1.0, 0.002428, 0.0, 1.0, 1.0, 0.002428, 0.0, 1.0, 1.0, 0.5647, 0.5395, 0.5029, 1.0, 0.5647, 0.5395, 0.5029, 1.0, 0.002428, 0.0, 1.0, 1.0, 0.002428, 0.0, 1.0, 1.0, 0.5647, 0.5395, 0.5029, 1.0, 0.5647, 0.5395, 0.5029, 1.0, 0.002428, 0.0, 1.0, 1.0, 0.002428, 0.0, 1.0, 1.0, 0.5647, 0.5395, 0.5029, 1.0, 0.5647, 0.5395, 0.5029, 1.0, 0.002428, 0.0, 1.0, 1.0, 0.002428, 0.0, 1.0, 1.0, 0.5647, 0.5395, 0.5029, 1.0, 0.5647, 0.5395, 0.5029, 1.0, 0.002428, 0.0, 1.0, 1.0, 0.002428, 0.0, 1.0, 1.0, 0.5647, 0.5395, 0.5029, 1.0, 0.5647, 0.5395, 0.5029, 1.0, 0.002428, 0.0, 1.0, 1.0, 0.002428, 0.0, 1.0, 1.0, 0.5647, 0.5395, 0.5029, 1.0, 0.5647, 0.5395, 0.5029, 1.0, 0.002428, 0.0, 1.0, 1.0, 0.002428, 0.0, 1.0, 1.0, 0.5647, 0.5395, 0.5029, 1.0, 0.5647, 0.5395, 0.5029, 1.0, 0.002428, 0.0, 1.0, 1.0, 0.002428, 0.0, 1.0, 1.0, 0.5647, 0.5395, 0.5029, 1.0, 0.5647, 0.5395, 0.5029, 1.0, 0.002428, 0.0, 1.0, 1.0, 0.002428, 0.0, 1.0, 1.0, 0.5647, 0.5395, 0.5029, 1.0, 0.5647, 0.5395, 0.5029, 1.0, 0.002428, 0.0, 1.0, 1.0, 0.002428, 0.0, 1.0, 1.0, 0.5647, 0.5395, 0.5029, 1.0, 0.5647, 0.5395, 0.5029, 1.0, 0.002428, 0.0, 1.0, 1.0, 0.002428, 0.0, 1.0, 1.0, 0.5647, 0.5395, 0.5029, 1.0, 0.5647, 0.5395, 0.5029, 1.0, 0.002428, 0.0, 1.0, 1.0, 0.002428, 0.0, 1.0, 1.0, 0.5647, 0.5395, 0.5029, 1.0, 0.5647, 0.5395, 0.5029, 1.0, 0.002428, 0.0, 1.0, 1.0, 0.002428, 0.0, 1.0, 1.0, 0.5647, 0.5395, 0.5029, 1.0, 0.5647, 0.5395, 0.5029, 1.0, 0.002428, 0.0, 1.0, 1.0, 0.002428, 0.0, 1.0, 1.0, 0.5647, 0.5395, 0.5029, 1.0, 0.5647, 0.5395, 0.5029, 1.0, 0.002428, 0.0, 1.0, 1.0, 0.002428, 0.0, 1.0, 1.0, 0.5647, 0.5395, 0.5029, 1.0, 0.5647, 0.5395, 0.5029, 1.0, 0.002428, 0.0, 1.0, 1.0, 0.002428, 0.0, 1.0, 1.0, 0.5647, 0.5395, 0.5029, 1.0, 0.5647, 0.5395, 0.5029, 1.0, 0.002428, 0.0, 1.0, 1.0, 0.0137, 0.01298, 1.0, 1.0, 0.002428, 0.0, 1.0, 1.0, 0.002428, 0.0, 1.0, 1.0, 0.006512, 0.006049, 1.0, 1.0, 0.006512, 0.006049, 1.0, 1.0, 0.002428, 0.0, 1.0, 1.0, 0.002428, 0.0, 1.0, 1.0, 0.003677, 0.002732, 1.0, 1.0, 0.003677, 0.002732, 1.0, 1.0, 0.002428, 0.0, 1.0, 1.0, 0.002428, 0.0, 1.0, 1.0, 0.002732, 0.001821, 1.0, 1.0, 0.002732, 0.001821, 1.0, 1.0, 0.002428, 0.0, 1.0, 1.0, 0.002428, 0.0, 1.0, 1.0, 0.002732, 0.001214, 1.0, 1.0, 0.002732, 0.001214, 1.0, 1.0, 0.002428, 0.0, 1.0, 1.0, 0.002428, 0.0, 1.0, 1.0, 0.003035, 0.001214, 1.0, 1.0, 0.003035, 0.001214, 1.0, 1.0, 0.002428, 0.0, 1.0, 1.0, 0.002428, 0.0, 1.0, 1.0, 0.003035, 0.001518, 1.0, 1.0, 0.003035, 0.001518, 1.0, 1.0, 0.002428, 0.0, 1.0, 1.0, 0.002428, 0.0, 1.0, 1.0, 0.003347, 0.002125, 1.0, 1.0, 0.003347, 0.002125, 1.0, 1.0, 0.002428, 0.0, 1.0, 1.0, 0.002428, 0.0, 1.0, 1.0, 0.003677, 0.002732, 1.0, 1.0, 0.003677, 0.002732, 1.0, 1.0, 0.002428, 0.0, 1.0, 1.0, 0.002428, 0.0, 1.0, 1.0, 0.004391, 0.004025, 1.0, 1.0, 0.004391, 0.004025, 1.0, 1.0, 0.002428, 0.0, 1.0, 1.0, 0.002428, 0.0, 1.0, 1.0, 0.005605, 0.004391, 1.0, 1.0, 0.005605, 0.004391, 1.0, 1.0, 0.002428, 0.0, 1.0, 1.0, 0.002428, 0.0, 1.0, 1.0, 0.006512, 0.005605, 1.0, 1.0, 0.006512, 0.005605, 1.0, 1.0, 0.002428, 0.0, 1.0, 1.0, 0.002428, 0.0, 1.0, 1.0, 0.006995, 0.006512, 1.0, 1.0, 0.006995, 0.006512, 1.0, 1.0, 0.002428, 0.0, 1.0, 1.0, 0.002428, 0.0, 1.0, 1.0, 0.006995, 0.006512, 1.0, 1.0, 0.006995, 0.006512, 1.0, 1.0, 0.002428, 0.0, 1.0, 1.0, 0.002428, 0.0, 1.0, 1.0, 0.006512, 0.005182, 1.0, 1.0, 0.006512, 0.005182, 1.0, 1.0, 0.002428, 0.0, 1.0, 1.0, 0.002428, 0.0, 1.0, 1.0, 0.004391, 0.003677, 1.0, 1.0, 0.004391, 0.003677, 1.0, 1.0, 0.002428, 0.0, 1.0, 1.0, 0.002428, 0.0, 1.0, 1.0, 0.003035, 0.001518, 1.0, 1.0, 0.003035, 0.001518, 1.0, 1.0, 0.002428, 0.0, 1.0, 1.0, 0.002428, 0.0, 1.0, 1.0, 0.002428, 0.0006071, 1.0, 1.0, 0.002428, 0.0006071, 1.0, 1.0, 0.002428, 0.0, 1.0, 1.0, 0.002428, 0.0, 1.0, 1.0, 0.002428, 0.0, 1.0, 1.0, 0.002428, 0.0, 1.0, 1.0, 0.002428, 0.0, 1.0, 1.0, 0.003035, 0.0, 1.0, 1.0, 0.002428, 0.0, 1.0, 1.0, 0.002428, 0.0, 1.0, 1.0, 0.003035, 0.0, 1.0, 1.0, 0.003347, 0.0, 1.0, 1.0, 0.002428, 0.0, 1.0, 1.0, 0.002428, 0.0, 1.0, 1.0, 0.003347, 0.0, 1.0, 1.0, 0.003347, 0.0, 1.0, 1.0, 0.002428, 0.0, 1.0, 1.0, 0.002428, 0.0, 1.0, 1.0, 0.003347, 0.0, 1.0, 1.0, 0.003347, 0.0, 1.0, 1.0, 0.002428, 0.0, 1.0, 1.0, 0.002428, 0.0, 1.0, 1.0, 0.003347, 0.0, 1.0, 1.0, 0.003347, 0.0, 1.0, 1.0, 0.002428, 0.0, 1.0, 1.0, 0.002428, 0.0, 1.0, 1.0, 0.003347, 0.0, 1.0, 1.0, 0.003347, 0.0, 1.0, 1.0, 0.002428, 0.0, 1.0, 1.0, 0.002428, 0.0, 1.0, 1.0, 0.003347, 0.0, 1.0, 1.0, 0.003347, 0.0, 1.0, 1.0, 0.002428, 0.0, 1.0, 1.0, 0.002428, 0.0, 1.0, 1.0, 0.003347, 0.0, 1.0, 1.0, 0.003347, 0.0, 1.0, 1.0, 0.002428, 0.0, 1.0, 1.0, 0.002428, 0.0, 1.0, 1.0, 0.003347, 0.0, 1.0, 1.0, 0.003347, 0.0, 1.0, 1.0, 0.002428, 0.0, 1.0, 1.0, 0.002428, 0.0, 1.0, 1.0, 0.003347, 0.0, 1.0, 1.0, 0.003347, 0.0, 1.0, 1.0, 0.002428, 0.0, 1.0, 1.0, 0.002428, 0.0, 1.0, 1.0, 0.003347, 0.0, 1.0, 1.0, 0.002732, 0.0, 1.0, 1.0, 0.002428, 0.0006071, 1.0, 1.0, 0.002428, 0.0006071, 1.0, 1.0, 0.002732, 0.0, 1.0, 1.0, 0.002428, 0.0, 1.0, 1.0, 0.004025, 0.003347, 1.0, 1.0, 0.004025, 0.003347, 1.0, 1.0, 0.002428, 0.0, 1.0, 1.0, 0.002428, 0.0, 1.0, 1.0, 0.01229, 0.01161, 1.0, 1.0, 0.01229, 0.01161, 1.0, 1.0, 0.002428, 0.0, 1.0, 1.0, 0.002428, 0.0, 1.0, 1.0, 0.0137, 0.01298, 1.0, 1.0])
me_cylinder_001.materials.append(mat_material)
me_cylinder_001.update()

# ---- objects
ob_cylinder_001 = bpy.data.objects.new('Cylinder.001', me_cylinder_001)

# ---- transforms, parenting, visibility, modifiers, constraints
ob_cylinder_001.location = (0.0, 0.0, 3.376)
ob_cylinder_001.scale = (0.4779, 0.4779, 0.4779)

# ---- collection membership
col_collection.objects.link(ob_cylinder_001)

# ---- scene / render settings (as saved in the file)
scene.frame_start = 1; scene.frame_end = 250; scene.frame_set(1)
scene.render.engine = 'BLENDER_EEVEE_NEXT'
scene.cycles.sampling_pattern = 'TABULATED_SOBOL'
scene.cycles.use_light_tree = False
scene.view_settings.view_transform = 'Filmic'
bpy.context.view_layer.update()

# ---- added for rendering (the .blend has no active camera and no usable light): camera, sun
cam_auto = bpy.data.cameras.new('AutoCamera')
cam_auto.lens = 50.0
cam_auto.sensor_width = 36.0
cam_auto.clip_end = 1000.0
ob_auto_camera = bpy.data.objects.new('AutoCamera', cam_auto)
scene.collection.objects.link(ob_auto_camera)
ob_auto_camera.location = (7.15724, -8.58869, 8.31007)
ob_auto_camera.rotation_euler = (1.09748, -7.21219e-08, 0.694738)
scene.camera = ob_auto_camera
light_auto_sun = bpy.data.lights.new('AutoSun', 'SUN')
light_auto_sun.energy = 3.0
light_auto_sun.angle = 0.0523599
ob_auto_sun = bpy.data.objects.new('AutoSun', light_auto_sun)
scene.collection.objects.link(ob_auto_sun)
ob_auto_sun.rotation_euler = (0.872665, 0.174533, 0.523599)
bpy.context.view_layer.update()
